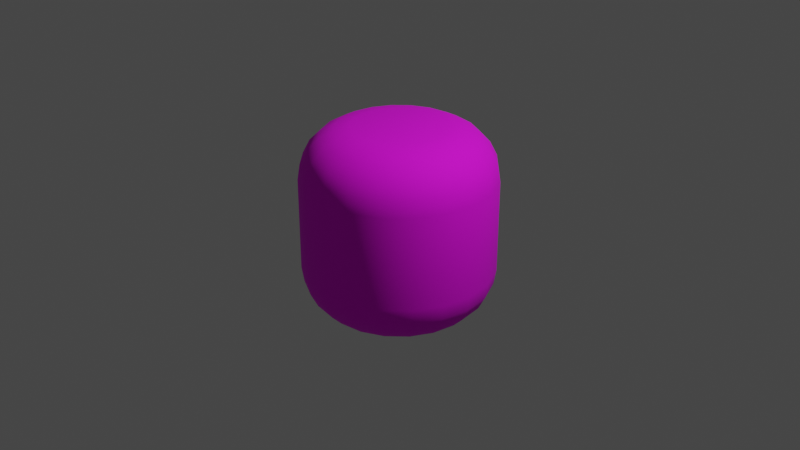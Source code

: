 # Source: bighead.blend  (saved by Blender 3.4.6; exported with 4.5.12 LTS)
import bpy
from mathutils import Matrix  # noqa: F401  (used for matrix-valued properties, if any)

bpy.ops.wm.read_factory_settings(use_empty=True)
scene = bpy.context.scene
scene.name = 'Scene'

# ---- collections
col_collection = bpy.data.collections.new('Collection'); scene.collection.children.link(col_collection)

# ---- images (referenced by path relative to the original .blend; pixels are not part of the script)
import os
ASSET_DIR = os.environ.get("B2B_ASSET_DIR", "")  # directory of the original .blend (textures are referenced by path, not embedded)
HERE = os.path.dirname(os.path.abspath(__file__))  # packed textures are extracted next to this script under _unpacked/

def load_image(name, relpath, width, height, colorspace="sRGB"):
    """Load a texture the original file referenced (path relative to the .blend, or extracted next to this script)."""
    p = next((c for c in (os.path.join(HERE, relpath), os.path.join(ASSET_DIR, relpath)) if relpath and os.path.exists(c)), "")
    if p:
        img = bpy.data.images.load(p, check_existing=True)
        img.name = name
    else:  # same state as the original file: an image datablock whose file is absent (Cycles renders it pink)
        img = bpy.data.images.new(name, width, height)
        img.source = "FILE"
        img.filepath = "//" + (relpath or name)
    img.colorspace_settings.name = colorspace
    return img
img_ooftex_png = load_image('ooftex.png', 'ooftex.png', 1024, 1024, 'sRGB')

# ---- materials (node trees are filled in below, after node groups)
mat_meshpart1mtl = bpy.data.materials.new('Meshpart1Mtl')
mat_meshpart1mtl.surface_render_method = 'BLENDED'
mat_meshpart1mtl.blend_method = 'BLEND'
mat_meshpart1mtl.use_transparent_shadow = False
mat_meshpart1mtl.diffuse_color = (1.0, 1.0, 1.0, 1.0)
mat_meshpart1mtl.roughness = 0.9051

# ---- material node trees
mat_meshpart1mtl.use_nodes = True; mat_meshpart1mtl.node_tree.nodes.clear()
_N = mat_meshpart1mtl.node_tree.nodes; _L = mat_meshpart1mtl.node_tree.links
n0 = _N.new('ShaderNodeBsdfPrincipled'); n0.name = 'Principled BSDF'; n0.location = (0, 300)
n0.distribution = 'GGX'
n0.subsurface_method = 'RANDOM_WALK_SKIN'
n0.inputs[2].default_value = 0.9051
n0.inputs[3].default_value = 1.45
n0.inputs[13].default_value = 0.4
n0.inputs[27].default_value = (0.0, 0.0, 0.0, 1.0)
n0.inputs[28].default_value = 1.0
n1 = _N.new('ShaderNodeOutputMaterial'); n1.name = 'Material Output'; n1.location = (280, 300)
n2 = _N.new('ShaderNodeTexImage'); n2.name = 'Image Texture'; n2.location = (-480, 300)
n2.image = img_ooftex_png
n3 = _N.new('ShaderNodeTexImage'); n3.name = 'Image Texture.001'; n3.location = (-480, 0)
n3.image = img_ooftex_png
_L.new(n2.outputs[0], n0.inputs[0])
_L.new(n3.outputs[1], n0.inputs[4])
_L.new(n0.outputs[0], n1.inputs[0])
n1.is_active_output = True

# ---- world
world_world = bpy.data.worlds.new('World'); scene.world = world_world
world_world.use_nodes = True; world_world.node_tree.nodes.clear()
_N = world_world.node_tree.nodes; _L = world_world.node_tree.links
n0 = _N.new('ShaderNodeOutputWorld'); n0.name = 'World Output'; n0.location = (300, 300)
n1 = _N.new('ShaderNodeBackground'); n1.name = 'Background'; n1.location = (10, 300)
n1.inputs[0].default_value = (0.05088, 0.05088, 0.05088, 1.0)
_L.new(n1.outputs[0], n0.inputs[0])
n0.is_active_output = True
world_world.color = (0.05088, 0.05088, 0.05088)
world_world.use_sun_shadow = False
world_world.sun_shadow_jitter_overblur = 0.0

# ---- cameras
cam_camera = bpy.data.cameras.new('Camera')
cam_camera.clip_end = 100.0
cam_camera.ortho_scale = 7.314

# ---- lights
light_light = bpy.data.lights.new('Light', 'POINT')
light_light.transmission_factor = 0.0
light_light.energy = 1000.0
light_light.shadow_soft_size = 0.1
light_light.shadow_maximum_resolution = 0.006
light_light.use_absolute_resolution = True

# ---- meshes
me_bighead = bpy.data.meshes.new('bighead')
me_bighead.from_pydata([(3.338e-06, 1.008, 0.0), (0.4899, 1.008, 0.0), (0.4659, 1.008, -0.1514), (0.3964, 1.008, -0.288), (0.288, 1.008, -0.3963), (0.1514, 1.008, -0.4659), (3.338e-06, 1.008, -0.4899), (-0.1514, 1.008, -0.4659), (-0.288, 1.008, -0.3963), (-0.3963, 1.008, -0.288), (-0.4659, 1.008, -0.1514), (-0.4899, 1.008, 0.0), (3.338e-06, 1.008, 0.0), (-0.4899, 1.008, 0.0), (-0.4659, 1.008, 0.1514), (-0.3963, 1.008, 0.288), (-0.288, 1.008, 0.3964), (-0.1514, 1.008, 0.4659), (3.338e-06, 1.008, 0.4899), (0.1514, 1.008, 0.4659), (0.288, 1.008, 0.3964), (0.3964, 1.008, 0.288), (0.4659, 1.008, 0.1514), (0.4899, 1.008, 0.0), (0.6181, 0.9823, -0.2008), (0.6499, 0.9823, 0.0), (0.5258, 0.9823, -0.382), (0.382, 0.9823, -0.5258), (0.2008, 0.9823, -0.6181), (3.338e-06, 0.9823, -0.6499), (-0.2008, 0.9823, -0.6181), (-0.382, 0.9823, -0.5258), (-0.5258, 0.9823, -0.382), (-0.6181, 0.9823, -0.2008), (-0.6499, 0.9823, 0.0), (-0.6181, 0.9823, 0.2008), (-0.6499, 0.9823, 0.0), (-0.5258, 0.9823, 0.382), (-0.382, 0.9823, 0.5258), (-0.2008, 0.9823, 0.6181), (3.338e-06, 0.9823, 0.6499), (0.2008, 0.9823, 0.6181), (0.382, 0.9823, 0.5258), (0.5258, 0.9823, 0.382), (0.6181, 0.9823, 0.2008), (0.6499, 0.9823, 0.0), (0.7554, 0.9088, -0.2454), (0.7942, 0.9088, 0.0), (0.6425, 0.9088, -0.4668), (0.4668, 0.9088, -0.6425), (0.2454, 0.9088, -0.7554), (3.338e-06, 0.9088, -0.7942), (-0.2454, 0.9088, -0.7554), (-0.4668, 0.9088, -0.6425), (-0.6425, 0.9088, -0.4668), (-0.7554, 0.9088, -0.2454), (-0.7942, 0.9088, 0.0), (-0.7554, 0.9088, 0.2454), (-0.7942, 0.9088, 0.0), (-0.6425, 0.9088, 0.4668), (-0.4668, 0.9088, 0.6425), (-0.2454, 0.9088, 0.7554), (3.338e-06, 0.9088, 0.7942), (0.2454, 0.9088, 0.7554), (0.4668, 0.9088, 0.6425), (0.6425, 0.9088, 0.4668), (0.7554, 0.9088, 0.2454), (0.7942, 0.9088, 0.0), (0.8643, 0.7942, -0.2808), (0.9088, 0.7942, 0.0), (0.7352, 0.7942, -0.5342), (0.5342, 0.7942, -0.7352), (0.2808, 0.7942, -0.8643), (3.338e-06, 0.7942, -0.9088), (-0.2808, 0.7942, -0.8643), (-0.5342, 0.7942, -0.7352), (-0.7352, 0.7942, -0.5342), (-0.8643, 0.7942, -0.2808), (-0.9088, 0.7942, 0.0), (-0.8643, 0.7942, 0.2808), (-0.9088, 0.7942, 0.0), (-0.7352, 0.7942, 0.5342), (-0.5342, 0.7942, 0.7352), (-0.2808, 0.7942, 0.8643), (3.338e-06, 0.7942, 0.9088), (0.2808, 0.7942, 0.8643), (0.5342, 0.7942, 0.7352), (0.7352, 0.7942, 0.5342), (0.8643, 0.7942, 0.2808), (0.9088, 0.7942, 0.0), (0.9342, 0.6499, -0.3035), (0.9823, 0.6499, 0.0), (0.7947, 0.6499, -0.5774), (0.5774, 0.6499, -0.7947), (0.3036, 0.6499, -0.9342), (3.338e-06, 0.6499, -0.9823), (-0.3035, 0.6499, -0.9342), (-0.5774, 0.6499, -0.7947), (-0.7947, 0.6499, -0.5774), (-0.9342, 0.6499, -0.3035), (-0.9823, 0.6499, 0.0), (-0.9342, 0.6499, 0.3035), (-0.9823, 0.6499, 0.0), (-0.7947, 0.6499, 0.5774), (-0.5774, 0.6499, 0.7947), (-0.3035, 0.6499, 0.9342), (3.338e-06, 0.6499, 0.9823), (0.3036, 0.6499, 0.9342), (0.5774, 0.6499, 0.7947), (0.7947, 0.6499, 0.5774), (0.9342, 0.6499, 0.3035), (0.9823, 0.6499, 0.0), (0.9583, 0.4899, -0.3114), (1.008, 0.4899, 0.0), (0.8152, 0.4899, -0.5923), (0.5923, 0.4899, -0.8152), (0.3114, 0.4899, -0.9583), (3.338e-06, 0.4899, -1.008), (-0.3114, 0.4899, -0.9583), (-0.5923, 0.4899, -0.8152), (-0.8152, 0.4899, -0.5923), (-0.9583, 0.4899, -0.3114), (-1.008, 0.4899, 0.0), (-0.9583, 0.4899, 0.3114), (-1.008, 0.4899, 0.0), (-0.8152, 0.4899, 0.5923), (-0.5923, 0.4899, 0.8152), (-0.3114, 0.4899, 0.9583), (3.338e-06, 0.4899, 1.008), (0.3114, 0.4899, 0.9583), (0.5923, 0.4899, 0.8152), (0.8152, 0.4899, 0.5923), (0.9583, 0.4899, 0.3114), (1.008, 0.4899, 0.0), (0.9583, -0.4899, -0.3114), (1.008, -0.4899, 0.0), (0.8152, -0.4899, -0.5923), (0.5923, -0.4899, -0.8152), (0.3114, -0.4899, -0.9583), (3.338e-06, -0.4899, -1.008), (-0.3114, -0.4899, -0.9583), (-0.5923, -0.4899, -0.8152), (-0.8152, -0.4899, -0.5923), (-0.9583, -0.4899, -0.3114), (-1.008, -0.4899, 0.0), (-0.9583, -0.4899, 0.3114), (-1.008, -0.4899, 0.0), (-0.8152, -0.4899, 0.5923), (-0.5923, -0.4899, 0.8152), (-0.3114, -0.4899, 0.9583), (3.338e-06, -0.4899, 1.008), (0.3114, -0.4899, 0.9583), (0.5923, -0.4899, 0.8152), (0.8152, -0.4899, 0.5923), (0.9583, -0.4899, 0.3114), (1.008, -0.4899, 0.0), (0.9342, -0.6499, -0.3035), (0.9823, -0.6499, 0.0), (0.7947, -0.6499, -0.5774), (0.5774, -0.6499, -0.7947), (0.3036, -0.6499, -0.9342), (3.338e-06, -0.6499, -0.9823), (-0.3035, -0.6499, -0.9342), (-0.5774, -0.6499, -0.7947), (-0.7947, -0.6499, -0.5774), (-0.9342, -0.6499, -0.3035), (-0.9823, -0.6499, 0.0), (-0.9342, -0.6499, 0.3035), (-0.9823, -0.6499, 0.0), (-0.7947, -0.6499, 0.5774), (-0.5774, -0.6499, 0.7947), (-0.3035, -0.6499, 0.9342), (3.338e-06, -0.6499, 0.9823), (0.3036, -0.6499, 0.9342), (0.5774, -0.6499, 0.7947), (0.7947, -0.6499, 0.5774), (0.9342, -0.6499, 0.3035), (0.9823, -0.6499, 0.0), (0.8643, -0.7942, -0.2808), (0.9088, -0.7942, 0.0), (0.7352, -0.7942, -0.5342), (0.5342, -0.7942, -0.7352), (0.2808, -0.7942, -0.8643), (3.338e-06, -0.7942, -0.9088), (-0.2808, -0.7942, -0.8643), (-0.5342, -0.7942, -0.7352), (-0.7352, -0.7942, -0.5342), (-0.8643, -0.7942, -0.2808), (-0.9088, -0.7942, 0.0), (-0.8643, -0.7942, 0.2808), (-0.9088, -0.7942, 0.0), (-0.7352, -0.7942, 0.5342), (-0.5342, -0.7942, 0.7352), (-0.2808, -0.7942, 0.8643), (3.338e-06, -0.7942, 0.9088), (0.2808, -0.7942, 0.8643), (0.5342, -0.7942, 0.7352), (0.7352, -0.7942, 0.5342), (0.8643, -0.7942, 0.2808), (0.9088, -0.7942, 0.0), (0.7554, -0.9088, -0.2454), (0.7942, -0.9088, 0.0), (0.6425, -0.9088, -0.4668), (0.4668, -0.9088, -0.6425), (0.2454, -0.9088, -0.7554), (3.338e-06, -0.9088, -0.7942), (-0.2454, -0.9088, -0.7554), (-0.4668, -0.9088, -0.6425), (-0.6425, -0.9088, -0.4668), (-0.7554, -0.9088, -0.2454), (-0.7942, -0.9088, 0.0), (-0.7554, -0.9088, 0.2454), (-0.7942, -0.9088, 0.0), (-0.6425, -0.9088, 0.4668), (-0.4668, -0.9088, 0.6425), (-0.2454, -0.9088, 0.7554), (3.338e-06, -0.9088, 0.7942), (0.2454, -0.9088, 0.7554), (0.4668, -0.9088, 0.6425), (0.6425, -0.9088, 0.4668), (0.7554, -0.9088, 0.2454), (0.7942, -0.9088, 0.0), (0.6181, -0.9823, -0.2008), (0.6499, -0.9823, 0.0), (0.5258, -0.9823, -0.382), (0.382, -0.9823, -0.5258), (0.2008, -0.9823, -0.6181), (3.338e-06, -0.9823, -0.6499), (-0.2008, -0.9823, -0.6181), (-0.382, -0.9823, -0.5258), (-0.5258, -0.9823, -0.382), (-0.6181, -0.9823, -0.2008), (-0.6499, -0.9823, 0.0), (-0.6181, -0.9823, 0.2008), (-0.6499, -0.9823, 0.0), (-0.5258, -0.9823, 0.382), (-0.382, -0.9823, 0.5258), (-0.2008, -0.9823, 0.6181), (3.338e-06, -0.9823, 0.6499), (0.2008, -0.9823, 0.6181), (0.382, -0.9823, 0.5258), (0.5258, -0.9823, 0.382), (0.6181, -0.9823, 0.2008), (0.6499, -0.9823, 0.0), (0.4659, -1.008, -0.1514), (0.4899, -1.008, 0.0), (0.3964, -1.008, -0.288), (0.288, -1.008, -0.3963), (0.1514, -1.008, -0.4659), (3.338e-06, -1.008, -0.4899), (-0.1514, -1.008, -0.4659), (-0.288, -1.008, -0.3963), (-0.3963, -1.008, -0.288), (-0.4659, -1.008, -0.1514), (-0.4899, -1.008, 0.0), (-0.4659, -1.008, 0.1514), (-0.4899, -1.008, 0.0), (-0.3963, -1.008, 0.288), (-0.288, -1.008, 0.3964), (-0.1514, -1.008, 0.4659), (3.338e-06, -1.008, 0.4899), (0.1514, -1.008, 0.4659), (0.288, -1.008, 0.3964), (0.3964, -1.008, 0.288), (0.4659, -1.008, 0.1514), (0.4899, -1.008, 0.0), (3.338e-06, -1.008, 0.0), (3.338e-06, -1.008, 0.0)], [], [(0, 1, 2), (0, 2, 3), (0, 3, 4), (0, 4, 5), (0, 5, 6), (0, 6, 7), (0, 7, 8), (0, 8, 9), (0, 9, 10), (0, 10, 11), (12, 13, 14), (12, 14, 15), (12, 15, 16), (12, 16, 17), (12, 17, 18), (12, 18, 19), (12, 19, 20), (12, 20, 21), (12, 21, 22), (12, 22, 23), (24, 2, 1), (1, 25, 24), (26, 3, 2), (2, 24, 26), (27, 4, 3), (3, 26, 27), (28, 5, 4), (4, 27, 28), (29, 6, 5), (5, 28, 29), (30, 7, 6), (6, 29, 30), (31, 8, 7), (7, 30, 31), (32, 9, 8), (8, 31, 32), (33, 10, 9), (9, 32, 33), (34, 11, 10), (10, 33, 34), (35, 14, 13), (13, 36, 35), (37, 15, 14), (14, 35, 37), (38, 16, 15), (15, 37, 38), (39, 17, 16), (16, 38, 39), (40, 18, 17), (17, 39, 40), (41, 19, 18), (18, 40, 41), (42, 20, 19), (19, 41, 42), (43, 21, 20), (20, 42, 43), (44, 22, 21), (21, 43, 44), (45, 23, 22), (22, 44, 45), (46, 24, 25), (25, 47, 46), (48, 26, 24), (24, 46, 48), (49, 27, 26), (26, 48, 49), (50, 28, 27), (27, 49, 50), (51, 29, 28), (28, 50, 51), (52, 30, 29), (29, 51, 52), (53, 31, 30), (30, 52, 53), (54, 32, 31), (31, 53, 54), (55, 33, 32), (32, 54, 55), (56, 34, 33), (33, 55, 56), (57, 35, 36), (36, 58, 57), (59, 37, 35), (35, 57, 59), (60, 38, 37), (37, 59, 60), (61, 39, 38), (38, 60, 61), (62, 40, 39), (39, 61, 62), (63, 41, 40), (40, 62, 63), (64, 42, 41), (41, 63, 64), (65, 43, 42), (42, 64, 65), (66, 44, 43), (43, 65, 66), (67, 45, 44), (44, 66, 67), (68, 46, 47), (47, 69, 68), (70, 48, 46), (46, 68, 70), (71, 49, 48), (48, 70, 71), (72, 50, 49), (49, 71, 72), (73, 51, 50), (50, 72, 73), (74, 52, 51), (51, 73, 74), (75, 53, 52), (52, 74, 75), (76, 54, 53), (53, 75, 76), (77, 55, 54), (54, 76, 77), (78, 56, 55), (55, 77, 78), (79, 57, 58), (58, 80, 79), (81, 59, 57), (57, 79, 81), (82, 60, 59), (59, 81, 82), (83, 61, 60), (60, 82, 83), (84, 62, 61), (61, 83, 84), (85, 63, 62), (62, 84, 85), (86, 64, 63), (63, 85, 86), (87, 65, 64), (64, 86, 87), (88, 66, 65), (65, 87, 88), (89, 67, 66), (66, 88, 89), (90, 68, 69), (69, 91, 90), (92, 70, 68), (68, 90, 92), (93, 71, 70), (70, 92, 93), (94, 72, 71), (71, 93, 94), (95, 73, 72), (72, 94, 95), (96, 74, 73), (73, 95, 96), (97, 75, 74), (74, 96, 97), (98, 76, 75), (75, 97, 98), (99, 77, 76), (76, 98, 99), (100, 78, 77), (77, 99, 100), (101, 79, 80), (80, 102, 101), (103, 81, 79), (79, 101, 103), (104, 82, 81), (81, 103, 104), (105, 83, 82), (82, 104, 105), (106, 84, 83), (83, 105, 106), (107, 85, 84), (84, 106, 107), (108, 86, 85), (85, 107, 108), (109, 87, 86), (86, 108, 109), (110, 88, 87), (87, 109, 110), (111, 89, 88), (88, 110, 111), (112, 90, 91), (91, 113, 112), (114, 92, 90), (90, 112, 114), (115, 93, 92), (92, 114, 115), (116, 94, 93), (93, 115, 116), (117, 95, 94), (94, 116, 117), (118, 96, 95), (95, 117, 118), (119, 97, 96), (96, 118, 119), (120, 98, 97), (97, 119, 120), (121, 99, 98), (98, 120, 121), (122, 100, 99), (99, 121, 122), (123, 101, 102), (102, 124, 123), (125, 103, 101), (101, 123, 125), (126, 104, 103), (103, 125, 126), (127, 105, 104), (104, 126, 127), (128, 106, 105), (105, 127, 128), (129, 107, 106), (106, 128, 129), (130, 108, 107), (107, 129, 130), (131, 109, 108), (108, 130, 131), (132, 110, 109), (109, 131, 132), (133, 111, 110), (110, 132, 133), (134, 112, 113), (113, 135, 134), (136, 114, 112), (112, 134, 136), (137, 115, 114), (114, 136, 137), (138, 116, 115), (115, 137, 138), (139, 117, 116), (116, 138, 139), (140, 118, 117), (117, 139, 140), (141, 119, 118), (118, 140, 141), (142, 120, 119), (119, 141, 142), (143, 121, 120), (120, 142, 143), (144, 122, 121), (121, 143, 144), (145, 123, 124), (124, 146, 145), (147, 125, 123), (123, 145, 147), (148, 126, 125), (125, 147, 148), (149, 127, 126), (126, 148, 149), (150, 128, 127), (127, 149, 150), (151, 129, 128), (128, 150, 151), (152, 130, 129), (129, 151, 152), (153, 131, 130), (130, 152, 153), (154, 132, 131), (131, 153, 154), (155, 133, 132), (132, 154, 155), (156, 134, 135), (135, 157, 156), (158, 136, 134), (134, 156, 158), (159, 137, 136), (136, 158, 159), (160, 138, 137), (137, 159, 160), (161, 139, 138), (138, 160, 161), (162, 140, 139), (139, 161, 162), (163, 141, 140), (140, 162, 163), (164, 142, 141), (141, 163, 164), (165, 143, 142), (142, 164, 165), (166, 144, 143), (143, 165, 166), (167, 145, 146), (146, 168, 167), (169, 147, 145), (145, 167, 169), (170, 148, 147), (147, 169, 170), (171, 149, 148), (148, 170, 171), (172, 150, 149), (149, 171, 172), (173, 151, 150), (150, 172, 173), (174, 152, 151), (151, 173, 174), (175, 153, 152), (152, 174, 175), (176, 154, 153), (153, 175, 176), (177, 155, 154), (154, 176, 177), (178, 156, 157), (157, 179, 178), (180, 158, 156), (156, 178, 180), (181, 159, 158), (158, 180, 181), (182, 160, 159), (159, 181, 182), (183, 161, 160), (160, 182, 183), (184, 162, 161), (161, 183, 184), (185, 163, 162), (162, 184, 185), (186, 164, 163), (163, 185, 186), (187, 165, 164), (164, 186, 187), (188, 166, 165), (165, 187, 188), (189, 167, 168), (168, 190, 189), (191, 169, 167), (167, 189, 191), (192, 170, 169), (169, 191, 192), (193, 171, 170), (170, 192, 193), (194, 172, 171), (171, 193, 194), (195, 173, 172), (172, 194, 195), (196, 174, 173), (173, 195, 196), (197, 175, 174), (174, 196, 197), (198, 176, 175), (175, 197, 198), (199, 177, 176), (176, 198, 199), (200, 178, 179), (179, 201, 200), (202, 180, 178), (178, 200, 202), (203, 181, 180), (180, 202, 203), (204, 182, 181), (181, 203, 204), (205, 183, 182), (182, 204, 205), (206, 184, 183), (183, 205, 206), (207, 185, 184), (184, 206, 207), (208, 186, 185), (185, 207, 208), (209, 187, 186), (186, 208, 209), (210, 188, 187), (187, 209, 210), (211, 189, 190), (190, 212, 211), (213, 191, 189), (189, 211, 213), (214, 192, 191), (191, 213, 214), (215, 193, 192), (192, 214, 215), (216, 194, 193), (193, 215, 216), (217, 195, 194), (194, 216, 217), (218, 196, 195), (195, 217, 218), (219, 197, 196), (196, 218, 219), (220, 198, 197), (197, 219, 220), (221, 199, 198), (198, 220, 221), (222, 200, 201), (201, 223, 222), (224, 202, 200), (200, 222, 224), (225, 203, 202), (202, 224, 225), (226, 204, 203), (203, 225, 226), (227, 205, 204), (204, 226, 227), (228, 206, 205), (205, 227, 228), (229, 207, 206), (206, 228, 229), (230, 208, 207), (207, 229, 230), (231, 209, 208), (208, 230, 231), (232, 210, 209), (209, 231, 232), (233, 211, 212), (212, 234, 233), (235, 213, 211), (211, 233, 235), (236, 214, 213), (213, 235, 236), (237, 215, 214), (214, 236, 237), (238, 216, 215), (215, 237, 238), (239, 217, 216), (216, 238, 239), (240, 218, 217), (217, 239, 240), (241, 219, 218), (218, 240, 241), (242, 220, 219), (219, 241, 242), (243, 221, 220), (220, 242, 243), (244, 222, 223), (223, 245, 244), (246, 224, 222), (222, 244, 246), (247, 225, 224), (224, 246, 247), (248, 226, 225), (225, 247, 248), (249, 227, 226), (226, 248, 249), (250, 228, 227), (227, 249, 250), (251, 229, 228), (228, 250, 251), (252, 230, 229), (229, 251, 252), (253, 231, 230), (230, 252, 253), (254, 232, 231), (231, 253, 254), (255, 233, 234), (234, 256, 255), (257, 235, 233), (233, 255, 257), (258, 236, 235), (235, 257, 258), (259, 237, 236), (236, 258, 259), (260, 238, 237), (237, 259, 260), (261, 239, 238), (238, 260, 261), (262, 240, 239), (239, 261, 262), (263, 241, 240), (240, 262, 263), (264, 242, 241), (241, 263, 264), (265, 243, 242), (242, 264, 265), (245, 266, 244), (244, 266, 246), (246, 266, 247), (247, 266, 248), (248, 266, 249), (249, 266, 250), (250, 266, 251), (251, 266, 252), (252, 266, 253), (253, 266, 254), (256, 267, 255), (255, 267, 257), (257, 267, 258), (258, 267, 259), (259, 267, 260), (260, 267, 261), (261, 267, 262), (262, 267, 263), (263, 267, 264), (264, 267, 265)])
_uv = me_bighead.uv_layers.new(name='UVMap')
_uv.uv.foreach_set('vector', [0.6782, 0.2606, 0.5875, 0.2606, 0.5919, 0.2606, 0.6782, 0.2606, 0.5919, 0.2606, 0.6048, 0.2606, 0.6782, 0.2606, 0.6048, 0.2606, 0.6249, 0.2606, 0.6782, 0.2606, 0.6249, 0.2606, 0.6502, 0.2606, 0.6782, 0.2606, 0.6502, 0.2606, 0.6782, 0.2606, 0.6782, 0.2606, 0.6782, 0.2606, 0.7063, 0.2606, 0.6782, 0.2606, 0.7063, 0.2606, 0.7316, 0.2606, 0.6782, 0.2606, 0.7316, 0.2606, 0.7516, 0.2606, 0.6782, 0.2606, 0.7516, 0.2606, 0.7645, 0.2606, 0.6782, 0.2606, 0.7645, 0.2606, 0.769, 0.2606, 0.03782, 0.8654, 0.03782, 0.8143, 0.03782, 0.8168, 0.03782, 0.8654, 0.03782, 0.8168, 0.03782, 0.8241, 0.03782, 0.8654, 0.03782, 0.8241, 0.03782, 0.8354, 0.03782, 0.8654, 0.03782, 0.8354, 0.03782, 0.8496, 0.03782, 0.8654, 0.03782, 0.8496, 0.03782, 0.8654, 0.03782, 0.8654, 0.03782, 0.8654, 0.03782, 0.8812, 0.03782, 0.8654, 0.03782, 0.8812, 0.03782, 0.8954, 0.03782, 0.8654, 0.03782, 0.8954, 0.03782, 0.9067, 0.03782, 0.8654, 0.03782, 0.9067, 0.03782, 0.914, 0.03782, 0.8654, 0.03782, 0.914, 0.03782, 0.9165, 0.5637, 0.2655, 0.5919, 0.2606, 0.5875, 0.2606, 0.5875, 0.2606, 0.5578, 0.2655, 0.5637, 0.2655, 0.5808, 0.2655, 0.6048, 0.2606, 0.5919, 0.2606, 0.5919, 0.2606, 0.5637, 0.2655, 0.5808, 0.2655, 0.6075, 0.2655, 0.6249, 0.2606, 0.6048, 0.2606, 0.6048, 0.2606, 0.5808, 0.2655, 0.6075, 0.2655, 0.641, 0.2655, 0.6502, 0.2606, 0.6249, 0.2606, 0.6249, 0.2606, 0.6075, 0.2655, 0.641, 0.2655, 0.6782, 0.2655, 0.6782, 0.2606, 0.6502, 0.2606, 0.6502, 0.2606, 0.641, 0.2655, 0.6782, 0.2655, 0.7154, 0.2655, 0.7063, 0.2606, 0.6782, 0.2606, 0.6782, 0.2606, 0.6782, 0.2655, 0.7154, 0.2655, 0.749, 0.2655, 0.7316, 0.2606, 0.7063, 0.2606, 0.7063, 0.2606, 0.7154, 0.2655, 0.749, 0.2655, 0.7756, 0.2655, 0.7516, 0.2606, 0.7316, 0.2606, 0.7316, 0.2606, 0.749, 0.2655, 0.7756, 0.2655, 0.7927, 0.2655, 0.7645, 0.2606, 0.7516, 0.2606, 0.7516, 0.2606, 0.7756, 0.2655, 0.7927, 0.2655, 0.7986, 0.2655, 0.769, 0.2606, 0.7645, 0.2606, 0.7645, 0.2606, 0.7927, 0.2655, 0.7986, 0.2655, 0.04138, 0.8009, 0.03782, 0.8168, 0.03782, 0.8143, 0.03782, 0.8143, 0.04138, 0.7976, 0.04138, 0.8009, 0.04138, 0.8106, 0.03782, 0.8241, 0.03782, 0.8168, 0.03782, 0.8168, 0.04138, 0.8009, 0.04138, 0.8106, 0.04138, 0.8256, 0.03782, 0.8354, 0.03782, 0.8241, 0.03782, 0.8241, 0.04138, 0.8106, 0.04138, 0.8256, 0.04138, 0.8445, 0.03782, 0.8496, 0.03782, 0.8354, 0.03782, 0.8354, 0.04138, 0.8256, 0.04138, 0.8445, 0.04138, 0.8654, 0.03782, 0.8654, 0.03782, 0.8496, 0.03782, 0.8496, 0.04138, 0.8445, 0.04138, 0.8654, 0.04138, 0.8863, 0.03782, 0.8812, 0.03782, 0.8654, 0.03782, 0.8654, 0.04138, 0.8654, 0.04138, 0.8863, 0.04138, 0.9052, 0.03782, 0.8954, 0.03782, 0.8812, 0.03782, 0.8812, 0.04138, 0.8863, 0.04138, 0.9052, 0.04138, 0.9202, 0.03782, 0.9067, 0.03782, 0.8954, 0.03782, 0.8954, 0.04138, 0.9052, 0.04138, 0.9202, 0.04138, 0.9299, 0.03782, 0.914, 0.03782, 0.9067, 0.03782, 0.9067, 0.04138, 0.9202, 0.04138, 0.9299, 0.04138, 0.9332, 0.03782, 0.9165, 0.03782, 0.914, 0.03782, 0.914, 0.04138, 0.9299, 0.04138, 0.9332, 0.5383, 0.2796, 0.5637, 0.2655, 0.5578, 0.2655, 0.5578, 0.2655, 0.5311, 0.2796, 0.5383, 0.2796, 0.5592, 0.2796, 0.5808, 0.2655, 0.5637, 0.2655, 0.5637, 0.2655, 0.5383, 0.2796, 0.5592, 0.2796, 0.5917, 0.2796, 0.6075, 0.2655, 0.5808, 0.2655, 0.5808, 0.2655, 0.5592, 0.2796, 0.5917, 0.2796, 0.6328, 0.2796, 0.641, 0.2655, 0.6075, 0.2655, 0.6075, 0.2655, 0.5917, 0.2796, 0.6328, 0.2796, 0.6782, 0.2796, 0.6782, 0.2655, 0.641, 0.2655, 0.641, 0.2655, 0.6328, 0.2796, 0.6782, 0.2796, 0.7237, 0.2796, 0.7154, 0.2655, 0.6782, 0.2655, 0.6782, 0.2655, 0.6782, 0.2796, 0.7237, 0.2796, 0.7647, 0.2796, 0.749, 0.2655, 0.7154, 0.2655, 0.7154, 0.2655, 0.7237, 0.2796, 0.7647, 0.2796, 0.7973, 0.2796, 0.7756, 0.2655, 0.749, 0.2655, 0.749, 0.2655, 0.7647, 0.2796, 0.7973, 0.2796, 0.8182, 0.2796, 0.7927, 0.2655, 0.7756, 0.2655, 0.7756, 0.2655, 0.7973, 0.2796, 0.8182, 0.2796, 0.8254, 0.2796, 0.7986, 0.2655, 0.7927, 0.2655, 0.7927, 0.2655, 0.8182, 0.2796, 0.8254, 0.2796, 0.0517, 0.7866, 0.04138, 0.8009, 0.04138, 0.7976, 0.04138, 0.7976, 0.0517, 0.7826, 0.0517, 0.7866, 0.0517, 0.7984, 0.04138, 0.8106, 0.04138, 0.8009, 0.04138, 0.8009, 0.0517, 0.7866, 0.0517, 0.7984, 0.0517, 0.8167, 0.04138, 0.8256, 0.04138, 0.8106, 0.04138, 0.8106, 0.0517, 0.7984, 0.0517, 0.8167, 0.0517, 0.8398, 0.04138, 0.8445, 0.04138, 0.8256, 0.04138, 0.8256, 0.0517, 0.8167, 0.0517, 0.8398, 0.0517, 0.8654, 0.04138, 0.8654, 0.04138, 0.8445, 0.04138, 0.8445, 0.0517, 0.8398, 0.0517, 0.8654, 0.0517, 0.891, 0.04138, 0.8863, 0.04138, 0.8654, 0.04138, 0.8654, 0.0517, 0.8654, 0.0517, 0.891, 0.0517, 0.9141, 0.04138, 0.9052, 0.04138, 0.8863, 0.04138, 0.8863, 0.0517, 0.891, 0.0517, 0.9141, 0.0517, 0.9324, 0.04138, 0.9202, 0.04138, 0.9052, 0.04138, 0.9052, 0.0517, 0.9141, 0.0517, 0.9324, 0.0517, 0.9442, 0.04138, 0.9299, 0.04138, 0.9202, 0.04138, 0.9202, 0.0517, 0.9324, 0.0517, 0.9442, 0.0517, 0.9482, 0.04138, 0.9332, 0.04138, 0.9299, 0.04138, 0.9299, 0.0517, 0.9442, 0.0517, 0.9482, 0.5181, 0.3015, 0.5383, 0.2796, 0.5311, 0.2796, 0.5311, 0.2796, 0.5099, 0.3015, 0.5181, 0.3015, 0.542, 0.3015, 0.5592, 0.2796, 0.5383, 0.2796, 0.5383, 0.2796, 0.5181, 0.3015, 0.542, 0.3015, 0.5793, 0.3015, 0.5917, 0.2796, 0.5592, 0.2796, 0.5592, 0.2796, 0.542, 0.3015, 0.5793, 0.3015, 0.6262, 0.3015, 0.6328, 0.2796, 0.5917, 0.2796, 0.5917, 0.2796, 0.5793, 0.3015, 0.6262, 0.3015, 0.6782, 0.3015, 0.6782, 0.2796, 0.6328, 0.2796, 0.6328, 0.2796, 0.6262, 0.3015, 0.6782, 0.3015, 0.7302, 0.3015, 0.7237, 0.2796, 0.6782, 0.2796, 0.6782, 0.2796, 0.6782, 0.3015, 0.7302, 0.3015, 0.7772, 0.3015, 0.7647, 0.2796, 0.7237, 0.2796, 0.7237, 0.2796, 0.7302, 0.3015, 0.7772, 0.3015, 0.8144, 0.3015, 0.7973, 0.2796, 0.7647, 0.2796, 0.7647, 0.2796, 0.7772, 0.3015, 0.8144, 0.3015, 0.8383, 0.3015, 0.8182, 0.2796, 0.7973, 0.2796, 0.7973, 0.2796, 0.8144, 0.3015, 0.8383, 0.3015, 0.8466, 0.3015, 0.8254, 0.2796, 0.8182, 0.2796, 0.8182, 0.2796, 0.8383, 0.3015, 0.8466, 0.3015, 0.06777, 0.7753, 0.0517, 0.7866, 0.0517, 0.7826, 0.0517, 0.7826, 0.06777, 0.7706, 0.06777, 0.7753, 0.06777, 0.7887, 0.0517, 0.7984, 0.0517, 0.7866, 0.0517, 0.7866, 0.06777, 0.7753, 0.06777, 0.7887, 0.06777, 0.8097, 0.0517, 0.8167, 0.0517, 0.7984, 0.0517, 0.7984, 0.06777, 0.7887, 0.06777, 0.8097, 0.06777, 0.8361, 0.0517, 0.8398, 0.0517, 0.8167, 0.0517, 0.8167, 0.06777, 0.8097, 0.06777, 0.8361, 0.06777, 0.8654, 0.0517, 0.8654, 0.0517, 0.8398, 0.0517, 0.8398, 0.06777, 0.8361, 0.06777, 0.8654, 0.06777, 0.8947, 0.0517, 0.891, 0.0517, 0.8654, 0.0517, 0.8654, 0.06777, 0.8654, 0.06777, 0.8947, 0.06777, 0.9211, 0.0517, 0.9141, 0.0517, 0.891, 0.0517, 0.891, 0.06777, 0.8947, 0.06777, 0.9211, 0.06777, 0.9421, 0.0517, 0.9324, 0.0517, 0.9141, 0.0517, 0.9141, 0.06777, 0.9211, 0.06777, 0.9421, 0.06777, 0.9555, 0.0517, 0.9442, 0.0517, 0.9324, 0.0517, 0.9324, 0.06777, 0.9421, 0.06777, 0.9555, 0.06777, 0.9602, 0.0517, 0.9482, 0.0517, 0.9442, 0.0517, 0.9442, 0.06777, 0.9555, 0.06777, 0.9602, 0.5051, 0.3292, 0.5181, 0.3015, 0.5099, 0.3015, 0.5099, 0.3015, 0.4962, 0.3292, 0.5051, 0.3292, 0.531, 0.3292, 0.542, 0.3015, 0.5181, 0.3015, 0.5181, 0.3015, 0.5051, 0.3292, 0.531, 0.3292, 0.5713, 0.3292, 0.5793, 0.3015, 0.542, 0.3015, 0.542, 0.3015, 0.531, 0.3292, 0.5713, 0.3292, 0.622, 0.3292, 0.6262, 0.3015, 0.5793, 0.3015, 0.5793, 0.3015, 0.5713, 0.3292, 0.622, 0.3292, 0.6782, 0.3292, 0.6782, 0.3015, 0.6262, 0.3015, 0.6262, 0.3015, 0.622, 0.3292, 0.6782, 0.3292, 0.7345, 0.3292, 0.7302, 0.3015, 0.6782, 0.3015, 0.6782, 0.3015, 0.6782, 0.3292, 0.7345, 0.3292, 0.7852, 0.3292, 0.7772, 0.3015, 0.7302, 0.3015, 0.7302, 0.3015, 0.7345, 0.3292, 0.7852, 0.3292, 0.8254, 0.3292, 0.8144, 0.3015, 0.7772, 0.3015, 0.7772, 0.3015, 0.7852, 0.3292, 0.8254, 0.3292, 0.8513, 0.3292, 0.8383, 0.3015, 0.8144, 0.3015, 0.8144, 0.3015, 0.8254, 0.3292, 0.8513, 0.3292, 0.8602, 0.3292, 0.8466, 0.3015, 0.8383, 0.3015, 0.8383, 0.3015, 0.8513, 0.3292, 0.8602, 0.3292, 0.08802, 0.768, 0.06777, 0.7753, 0.06777, 0.7706, 0.06777, 0.7706, 0.08802, 0.763, 0.08802, 0.768, 0.08802, 0.7825, 0.06777, 0.7887, 0.06777, 0.7753, 0.06777, 0.7753, 0.08802, 0.768, 0.08802, 0.7825, 0.08802, 0.8052, 0.06777, 0.8097, 0.06777, 0.7887, 0.06777, 0.7887, 0.08802, 0.7825, 0.08802, 0.8052, 0.08802, 0.8337, 0.06777, 0.8361, 0.06777, 0.8097, 0.06777, 0.8097, 0.08802, 0.8052, 0.08802, 0.8337, 0.08802, 0.8654, 0.06777, 0.8654, 0.06777, 0.8361, 0.06777, 0.8361, 0.08802, 0.8337, 0.08802, 0.8654, 0.08802, 0.8971, 0.06777, 0.8947, 0.06777, 0.8654, 0.06777, 0.8654, 0.08802, 0.8654, 0.08802, 0.8971, 0.08802, 0.9256, 0.06777, 0.9211, 0.06777, 0.8947, 0.06777, 0.8947, 0.08802, 0.8971, 0.08802, 0.9256, 0.08802, 0.9483, 0.06777, 0.9421, 0.06777, 0.9211, 0.06777, 0.9211, 0.08802, 0.9256, 0.08802, 0.9483, 0.08802, 0.9628, 0.06777, 0.9555, 0.06777, 0.9421, 0.06777, 0.9421, 0.08802, 0.9483, 0.08802, 0.9628, 0.08802, 0.9678, 0.06777, 0.9602, 0.06777, 0.9555, 0.06777, 0.9555, 0.08802, 0.9628, 0.08802, 0.9678, 0.5007, 0.3599, 0.5051, 0.3292, 0.4962, 0.3292, 0.4962, 0.3292, 0.4915, 0.3599, 0.5007, 0.3599, 0.5272, 0.3599, 0.531, 0.3292, 0.5051, 0.3292, 0.5051, 0.3292, 0.5007, 0.3599, 0.5272, 0.3599, 0.5685, 0.3599, 0.5713, 0.3292, 0.531, 0.3292, 0.531, 0.3292, 0.5272, 0.3599, 0.5685, 0.3599, 0.6205, 0.3599, 0.622, 0.3292, 0.5713, 0.3292, 0.5713, 0.3292, 0.5685, 0.3599, 0.6205, 0.3599, 0.6782, 0.3599, 0.6782, 0.3292, 0.622, 0.3292, 0.622, 0.3292, 0.6205, 0.3599, 0.6782, 0.3599, 0.7359, 0.3599, 0.7345, 0.3292, 0.6782, 0.3292, 0.6782, 0.3292, 0.6782, 0.3599, 0.7359, 0.3599, 0.7879, 0.3599, 0.7852, 0.3292, 0.7345, 0.3292, 0.7345, 0.3292, 0.7359, 0.3599, 0.7879, 0.3599, 0.8292, 0.3599, 0.8254, 0.3292, 0.7852, 0.3292, 0.7852, 0.3292, 0.7879, 0.3599, 0.8292, 0.3599, 0.8558, 0.3599, 0.8513, 0.3292, 0.8254, 0.3292, 0.8254, 0.3292, 0.8292, 0.3599, 0.8558, 0.3599, 0.8649, 0.3599, 0.8602, 0.3292, 0.8513, 0.3292, 0.8513, 0.3292, 0.8558, 0.3599, 0.8649, 0.3599, 0.1105, 0.7655, 0.08802, 0.768, 0.08802, 0.763, 0.08802, 0.763, 0.1105, 0.7603, 0.1105, 0.7655, 0.1105, 0.7804, 0.08802, 0.7825, 0.08802, 0.768, 0.08802, 0.768, 0.1105, 0.7655, 0.1105, 0.7804, 0.1105, 0.8036, 0.08802, 0.8052, 0.08802, 0.7825, 0.08802, 0.7825, 0.1105, 0.7804, 0.1105, 0.8036, 0.1105, 0.8329, 0.08802, 0.8337, 0.08802, 0.8052, 0.08802, 0.8052, 0.1105, 0.8036, 0.1105, 0.8329, 0.1105, 0.8654, 0.08802, 0.8654, 0.08802, 0.8337, 0.08802, 0.8337, 0.1105, 0.8329, 0.1105, 0.8654, 0.1105, 0.8979, 0.08802, 0.8971, 0.08802, 0.8654, 0.08802, 0.8654, 0.1105, 0.8654, 0.1105, 0.8979, 0.1105, 0.9272, 0.08802, 0.9256, 0.08802, 0.8971, 0.08802, 0.8971, 0.1105, 0.8979, 0.1105, 0.9272, 0.1105, 0.9504, 0.08802, 0.9483, 0.08802, 0.9256, 0.08802, 0.9256, 0.1105, 0.9272, 0.1105, 0.9504, 0.1105, 0.9653, 0.08802, 0.9628, 0.08802, 0.9483, 0.08802, 0.9483, 0.1105, 0.9504, 0.1105, 0.9653, 0.1105, 0.9705, 0.08802, 0.9678, 0.08802, 0.9628, 0.08802, 0.9628, 0.1105, 0.9653, 0.1105, 0.9705, 0.5007, 0.5478, 0.5007, 0.3599, 0.4915, 0.3599, 0.4915, 0.3599, 0.4915, 0.5478, 0.5007, 0.5478, 0.5272, 0.5478, 0.5272, 0.3599, 0.5007, 0.3599, 0.5007, 0.3599, 0.5007, 0.5478, 0.5272, 0.5478, 0.5685, 0.5478, 0.5685, 0.3599, 0.5272, 0.3599, 0.5272, 0.3599, 0.5272, 0.5478, 0.5685, 0.5478, 0.6205, 0.5478, 0.6205, 0.3599, 0.5685, 0.3599, 0.5685, 0.3599, 0.5685, 0.5478, 0.6205, 0.5478, 0.6782, 0.5478, 0.6782, 0.3599, 0.6205, 0.3599, 0.6205, 0.3599, 0.6205, 0.5478, 0.6782, 0.5478, 0.7359, 0.5478, 0.7359, 0.3599, 0.6782, 0.3599, 0.6782, 0.3599, 0.6782, 0.5478, 0.7359, 0.5478, 0.7879, 0.5478, 0.7879, 0.3599, 0.7359, 0.3599, 0.7359, 0.3599, 0.7359, 0.5478, 0.7879, 0.5478, 0.8292, 0.5478, 0.8292, 0.3599, 0.7879, 0.3599, 0.7879, 0.3599, 0.7879, 0.5478, 0.8292, 0.5478, 0.8558, 0.5478, 0.8558, 0.3599, 0.8292, 0.3599, 0.8292, 0.3599, 0.8292, 0.5478, 0.8558, 0.5478, 0.8649, 0.5478, 0.8649, 0.3599, 0.8558, 0.3599, 0.8558, 0.3599, 0.8558, 0.5478, 0.8649, 0.5478, 0.248, 0.7655, 0.1105, 0.7655, 0.1105, 0.7603, 0.1105, 0.7603, 0.248, 0.7603, 0.248, 0.7655, 0.248, 0.7804, 0.1105, 0.7804, 0.1105, 0.7655, 0.1105, 0.7655, 0.248, 0.7655, 0.248, 0.7804, 0.248, 0.8036, 0.1105, 0.8036, 0.1105, 0.7804, 0.1105, 0.7804, 0.248, 0.7804, 0.248, 0.8036, 0.248, 0.8329, 0.1105, 0.8329, 0.1105, 0.8036, 0.1105, 0.8036, 0.248, 0.8036, 0.248, 0.8329, 0.248, 0.8654, 0.1105, 0.8654, 0.1105, 0.8329, 0.1105, 0.8329, 0.248, 0.8329, 0.248, 0.8654, 0.248, 0.8979, 0.1105, 0.8979, 0.1105, 0.8654, 0.1105, 0.8654, 0.248, 0.8654, 0.248, 0.8979, 0.248, 0.9272, 0.1105, 0.9272, 0.1105, 0.8979, 0.1105, 0.8979, 0.248, 0.8979, 0.248, 0.9272, 0.248, 0.9504, 0.1105, 0.9504, 0.1105, 0.9272, 0.1105, 0.9272, 0.248, 0.9272, 0.248, 0.9504, 0.248, 0.9653, 0.1105, 0.9653, 0.1105, 0.9504, 0.1105, 0.9504, 0.248, 0.9504, 0.248, 0.9653, 0.248, 0.9705, 0.1105, 0.9705, 0.1105, 0.9653, 0.1105, 0.9653, 0.248, 0.9653, 0.248, 0.9705, 0.5051, 0.5785, 0.5007, 0.5478, 0.4915, 0.5478, 0.4915, 0.5478, 0.4962, 0.5785, 0.5051, 0.5785, 0.531, 0.5785, 0.5272, 0.5478, 0.5007, 0.5478, 0.5007, 0.5478, 0.5051, 0.5785, 0.531, 0.5785, 0.5713, 0.5785, 0.5685, 0.5478, 0.5272, 0.5478, 0.5272, 0.5478, 0.531, 0.5785, 0.5713, 0.5785, 0.622, 0.5785, 0.6205, 0.5478, 0.5685, 0.5478, 0.5685, 0.5478, 0.5713, 0.5785, 0.622, 0.5785, 0.6782, 0.5785, 0.6782, 0.5478, 0.6205, 0.5478, 0.6205, 0.5478, 0.622, 0.5785, 0.6782, 0.5785, 0.7345, 0.5785, 0.7359, 0.5478, 0.6782, 0.5478, 0.6782, 0.5478, 0.6782, 0.5785, 0.7345, 0.5785, 0.7852, 0.5785, 0.7879, 0.5478, 0.7359, 0.5478, 0.7359, 0.5478, 0.7345, 0.5785, 0.7852, 0.5785, 0.8254, 0.5785, 0.8292, 0.5478, 0.7879, 0.5478, 0.7879, 0.5478, 0.7852, 0.5785, 0.8254, 0.5785, 0.8513, 0.5785, 0.8558, 0.5478, 0.8292, 0.5478, 0.8292, 0.5478, 0.8254, 0.5785, 0.8513, 0.5785, 0.8602, 0.5785, 0.8649, 0.5478, 0.8558, 0.5478, 0.8558, 0.5478, 0.8513, 0.5785, 0.8602, 0.5785, 0.2704, 0.768, 0.248, 0.7655, 0.248, 0.7603, 0.248, 0.7603, 0.2704, 0.763, 0.2704, 0.768, 0.2704, 0.7825, 0.248, 0.7804, 0.248, 0.7655, 0.248, 0.7655, 0.2704, 0.768, 0.2704, 0.7825, 0.2704, 0.8052, 0.248, 0.8036, 0.248, 0.7804, 0.248, 0.7804, 0.2704, 0.7825, 0.2704, 0.8052, 0.2704, 0.8337, 0.248, 0.8329, 0.248, 0.8036, 0.248, 0.8036, 0.2704, 0.8052, 0.2704, 0.8337, 0.2704, 0.8654, 0.248, 0.8654, 0.248, 0.8329, 0.248, 0.8329, 0.2704, 0.8337, 0.2704, 0.8654, 0.2704, 0.8971, 0.248, 0.8979, 0.248, 0.8654, 0.248, 0.8654, 0.2704, 0.8654, 0.2704, 0.8971, 0.2704, 0.9256, 0.248, 0.9272, 0.248, 0.8979, 0.248, 0.8979, 0.2704, 0.8971, 0.2704, 0.9256, 0.2704, 0.9483, 0.248, 0.9504, 0.248, 0.9272, 0.248, 0.9272, 0.2704, 0.9256, 0.2704, 0.9483, 0.2704, 0.9628, 0.248, 0.9653, 0.248, 0.9504, 0.248, 0.9504, 0.2704, 0.9483, 0.2704, 0.9628, 0.2704, 0.9678, 0.248, 0.9705, 0.248, 0.9653, 0.248, 0.9653, 0.2704, 0.9628, 0.2704, 0.9678, 0.5181, 0.6062, 0.5051, 0.5785, 0.4962, 0.5785, 0.4962, 0.5785, 0.5099, 0.6062, 0.5181, 0.6062, 0.542, 0.6062, 0.531, 0.5785, 0.5051, 0.5785, 0.5051, 0.5785, 0.5181, 0.6062, 0.542, 0.6062, 0.5793, 0.6062, 0.5713, 0.5785, 0.531, 0.5785, 0.531, 0.5785, 0.542, 0.6062, 0.5793, 0.6062, 0.6262, 0.6062, 0.622, 0.5785, 0.5713, 0.5785, 0.5713, 0.5785, 0.5793, 0.6062, 0.6262, 0.6062, 0.6782, 0.6062, 0.6782, 0.5785, 0.622, 0.5785, 0.622, 0.5785, 0.6262, 0.6062, 0.6782, 0.6062, 0.7302, 0.6062, 0.7345, 0.5785, 0.6782, 0.5785, 0.6782, 0.5785, 0.6782, 0.6062, 0.7302, 0.6062, 0.7772, 0.6062, 0.7852, 0.5785, 0.7345, 0.5785, 0.7345, 0.5785, 0.7302, 0.6062, 0.7772, 0.6062, 0.8144, 0.6062, 0.8254, 0.5785, 0.7852, 0.5785, 0.7852, 0.5785, 0.7772, 0.6062, 0.8144, 0.6062, 0.8383, 0.6062, 0.8513, 0.5785, 0.8254, 0.5785, 0.8254, 0.5785, 0.8144, 0.6062, 0.8383, 0.6062, 0.8466, 0.6062, 0.8602, 0.5785, 0.8513, 0.5785, 0.8513, 0.5785, 0.8383, 0.6062, 0.8466, 0.6062, 0.2907, 0.7753, 0.2704, 0.768, 0.2704, 0.763, 0.2704, 0.763, 0.2907, 0.7706, 0.2907, 0.7753, 0.2907, 0.7887, 0.2704, 0.7825, 0.2704, 0.768, 0.2704, 0.768, 0.2907, 0.7753, 0.2907, 0.7887, 0.2907, 0.8097, 0.2704, 0.8052, 0.2704, 0.7825, 0.2704, 0.7825, 0.2907, 0.7887, 0.2907, 0.8097, 0.2907, 0.8361, 0.2704, 0.8337, 0.2704, 0.8052, 0.2704, 0.8052, 0.2907, 0.8097, 0.2907, 0.8361, 0.2907, 0.8654, 0.2704, 0.8654, 0.2704, 0.8337, 0.2704, 0.8337, 0.2907, 0.8361, 0.2907, 0.8654, 0.2907, 0.8947, 0.2704, 0.8971, 0.2704, 0.8654, 0.2704, 0.8654, 0.2907, 0.8654, 0.2907, 0.8947, 0.2907, 0.9211, 0.2704, 0.9256, 0.2704, 0.8971, 0.2704, 0.8971, 0.2907, 0.8947, 0.2907, 0.9211, 0.2907, 0.9421, 0.2704, 0.9483, 0.2704, 0.9256, 0.2704, 0.9256, 0.2907, 0.9211, 0.2907, 0.9421, 0.2907, 0.9555, 0.2704, 0.9628, 0.2704, 0.9483, 0.2704, 0.9483, 0.2907, 0.9421, 0.2907, 0.9555, 0.2907, 0.9602, 0.2704, 0.9678, 0.2704, 0.9628, 0.2704, 0.9628, 0.2907, 0.9555, 0.2907, 0.9602, 0.5383, 0.6281, 0.5181, 0.6062, 0.5099, 0.6062, 0.5099, 0.6062, 0.5311, 0.6281, 0.5383, 0.6281, 0.5592, 0.6281, 0.542, 0.6062, 0.5181, 0.6062, 0.5181, 0.6062, 0.5383, 0.6281, 0.5592, 0.6281, 0.5917, 0.6281, 0.5793, 0.6062, 0.542, 0.6062, 0.542, 0.6062, 0.5592, 0.6281, 0.5917, 0.6281, 0.6328, 0.6281, 0.6262, 0.6062, 0.5793, 0.6062, 0.5793, 0.6062, 0.5917, 0.6281, 0.6328, 0.6281, 0.6782, 0.6281, 0.6782, 0.6062, 0.6262, 0.6062, 0.6262, 0.6062, 0.6328, 0.6281, 0.6782, 0.6281, 0.7237, 0.6281, 0.7302, 0.6062, 0.6782, 0.6062, 0.6782, 0.6062, 0.6782, 0.6281, 0.7237, 0.6281, 0.7647, 0.6281, 0.7772, 0.6062, 0.7302, 0.6062, 0.7302, 0.6062, 0.7237, 0.6281, 0.7647, 0.6281, 0.7973, 0.6281, 0.8144, 0.6062, 0.7772, 0.6062, 0.7772, 0.6062, 0.7647, 0.6281, 0.7973, 0.6281, 0.8182, 0.6281, 0.8383, 0.6062, 0.8144, 0.6062, 0.8144, 0.6062, 0.7973, 0.6281, 0.8182, 0.6281, 0.8254, 0.6281, 0.8466, 0.6062, 0.8383, 0.6062, 0.8383, 0.6062, 0.8182, 0.6281, 0.8254, 0.6281, 0.3068, 0.7866, 0.2907, 0.7753, 0.2907, 0.7706, 0.2907, 0.7706, 0.3068, 0.7826, 0.3068, 0.7866, 0.3068, 0.7984, 0.2907, 0.7887, 0.2907, 0.7753, 0.2907, 0.7753, 0.3068, 0.7866, 0.3068, 0.7984, 0.3068, 0.8167, 0.2907, 0.8097, 0.2907, 0.7887, 0.2907, 0.7887, 0.3068, 0.7984, 0.3068, 0.8167, 0.3068, 0.8398, 0.2907, 0.8361, 0.2907, 0.8097, 0.2907, 0.8097, 0.3068, 0.8167, 0.3068, 0.8398, 0.3068, 0.8654, 0.2907, 0.8654, 0.2907, 0.8361, 0.2907, 0.8361, 0.3068, 0.8398, 0.3068, 0.8654, 0.3068, 0.891, 0.2907, 0.8947, 0.2907, 0.8654, 0.2907, 0.8654, 0.3068, 0.8654, 0.3068, 0.891, 0.3068, 0.9141, 0.2907, 0.9211, 0.2907, 0.8947, 0.2907, 0.8947, 0.3068, 0.891, 0.3068, 0.9141, 0.3068, 0.9324, 0.2907, 0.9421, 0.2907, 0.9211, 0.2907, 0.9211, 0.3068, 0.9141, 0.3068, 0.9324, 0.3068, 0.9442, 0.2907, 0.9555, 0.2907, 0.9421, 0.2907, 0.9421, 0.3068, 0.9324, 0.3068, 0.9442, 0.3068, 0.9482, 0.2907, 0.9602, 0.2907, 0.9555, 0.2907, 0.9555, 0.3068, 0.9442, 0.3068, 0.9482, 0.5637, 0.6422, 0.5383, 0.6281, 0.5311, 0.6281, 0.5311, 0.6281, 0.5578, 0.6422, 0.5637, 0.6422, 0.5808, 0.6422, 0.5592, 0.6281, 0.5383, 0.6281, 0.5383, 0.6281, 0.5637, 0.6422, 0.5808, 0.6422, 0.6075, 0.6422, 0.5917, 0.6281, 0.5592, 0.6281, 0.5592, 0.6281, 0.5808, 0.6422, 0.6075, 0.6422, 0.641, 0.6422, 0.6328, 0.6281, 0.5917, 0.6281, 0.5917, 0.6281, 0.6075, 0.6422, 0.641, 0.6422, 0.6782, 0.6422, 0.6782, 0.6281, 0.6328, 0.6281, 0.6328, 0.6281, 0.641, 0.6422, 0.6782, 0.6422, 0.7154, 0.6422, 0.7237, 0.6281, 0.6782, 0.6281, 0.6782, 0.6281, 0.6782, 0.6422, 0.7154, 0.6422, 0.749, 0.6422, 0.7647, 0.6281, 0.7237, 0.6281, 0.7237, 0.6281, 0.7154, 0.6422, 0.749, 0.6422, 0.7756, 0.6422, 0.7973, 0.6281, 0.7647, 0.6281, 0.7647, 0.6281, 0.749, 0.6422, 0.7756, 0.6422, 0.7927, 0.6422, 0.8182, 0.6281, 0.7973, 0.6281, 0.7973, 0.6281, 0.7756, 0.6422, 0.7927, 0.6422, 0.7986, 0.6422, 0.8254, 0.6281, 0.8182, 0.6281, 0.8182, 0.6281, 0.7927, 0.6422, 0.7986, 0.6422, 0.3171, 0.8009, 0.3068, 0.7866, 0.3068, 0.7826, 0.3068, 0.7826, 0.3171, 0.7976, 0.3171, 0.8009, 0.3171, 0.8106, 0.3068, 0.7984, 0.3068, 0.7866, 0.3068, 0.7866, 0.3171, 0.8009, 0.3171, 0.8106, 0.3171, 0.8256, 0.3068, 0.8167, 0.3068, 0.7984, 0.3068, 0.7984, 0.3171, 0.8106, 0.3171, 0.8256, 0.3171, 0.8445, 0.3068, 0.8398, 0.3068, 0.8167, 0.3068, 0.8167, 0.3171, 0.8256, 0.3171, 0.8445, 0.3171, 0.8654, 0.3068, 0.8654, 0.3068, 0.8398, 0.3068, 0.8398, 0.3171, 0.8445, 0.3171, 0.8654, 0.3171, 0.8863, 0.3068, 0.891, 0.3068, 0.8654, 0.3068, 0.8654, 0.3171, 0.8654, 0.3171, 0.8863, 0.3171, 0.9052, 0.3068, 0.9141, 0.3068, 0.891, 0.3068, 0.891, 0.3171, 0.8863, 0.3171, 0.9052, 0.3171, 0.9202, 0.3068, 0.9324, 0.3068, 0.9141, 0.3068, 0.9141, 0.3171, 0.9052, 0.3171, 0.9202, 0.3171, 0.9299, 0.3068, 0.9442, 0.3068, 0.9324, 0.3068, 0.9324, 0.3171, 0.9202, 0.3171, 0.9299, 0.3171, 0.9332, 0.3068, 0.9482, 0.3068, 0.9442, 0.3068, 0.9442, 0.3171, 0.9299, 0.3171, 0.9332, 0.5919, 0.6471, 0.5637, 0.6422, 0.5578, 0.6422, 0.5578, 0.6422, 0.5875, 0.6471, 0.5919, 0.6471, 0.6048, 0.6471, 0.5808, 0.6422, 0.5637, 0.6422, 0.5637, 0.6422, 0.5919, 0.6471, 0.6048, 0.6471, 0.6249, 0.6471, 0.6075, 0.6422, 0.5808, 0.6422, 0.5808, 0.6422, 0.6048, 0.6471, 0.6249, 0.6471, 0.6502, 0.6471, 0.641, 0.6422, 0.6075, 0.6422, 0.6075, 0.6422, 0.6249, 0.6471, 0.6502, 0.6471, 0.6782, 0.6471, 0.6782, 0.6422, 0.641, 0.6422, 0.641, 0.6422, 0.6502, 0.6471, 0.6782, 0.6471, 0.7063, 0.6471, 0.7154, 0.6422, 0.6782, 0.6422, 0.6782, 0.6422, 0.6782, 0.6471, 0.7063, 0.6471, 0.7316, 0.6471, 0.749, 0.6422, 0.7154, 0.6422, 0.7154, 0.6422, 0.7063, 0.6471, 0.7316, 0.6471, 0.7516, 0.6471, 0.7756, 0.6422, 0.749, 0.6422, 0.749, 0.6422, 0.7316, 0.6471, 0.7516, 0.6471, 0.7645, 0.6471, 0.7927, 0.6422, 0.7756, 0.6422, 0.7756, 0.6422, 0.7516, 0.6471, 0.7645, 0.6471, 0.769, 0.6471, 0.7986, 0.6422, 0.7927, 0.6422, 0.7927, 0.6422, 0.7645, 0.6471, 0.769, 0.6471, 0.3206, 0.8168, 0.3171, 0.8009, 0.3171, 0.7976, 0.3171, 0.7976, 0.3206, 0.8143, 0.3206, 0.8168, 0.3206, 0.8241, 0.3171, 0.8106, 0.3171, 0.8009, 0.3171, 0.8009, 0.3206, 0.8168, 0.3206, 0.8241, 0.3206, 0.8354, 0.3171, 0.8256, 0.3171, 0.8106, 0.3171, 0.8106, 0.3206, 0.8241, 0.3206, 0.8354, 0.3206, 0.8496, 0.3171, 0.8445, 0.3171, 0.8256, 0.3171, 0.8256, 0.3206, 0.8354, 0.3206, 0.8496, 0.3206, 0.8654, 0.3171, 0.8654, 0.3171, 0.8445, 0.3171, 0.8445, 0.3206, 0.8496, 0.3206, 0.8654, 0.3206, 0.8812, 0.3171, 0.8863, 0.3171, 0.8654, 0.3171, 0.8654, 0.3206, 0.8654, 0.3206, 0.8812, 0.3206, 0.8954, 0.3171, 0.9052, 0.3171, 0.8863, 0.3171, 0.8863, 0.3206, 0.8812, 0.3206, 0.8954, 0.3206, 0.9067, 0.3171, 0.9202, 0.3171, 0.9052, 0.3171, 0.9052, 0.3206, 0.8954, 0.3206, 0.9067, 0.3206, 0.914, 0.3171, 0.9299, 0.3171, 0.9202, 0.3171, 0.9202, 0.3206, 0.9067, 0.3206, 0.914, 0.3206, 0.9165, 0.3171, 0.9332, 0.3171, 0.9299, 0.3171, 0.9299, 0.3206, 0.914, 0.3206, 0.9165, 0.5875, 0.6471, 0.6782, 0.6471, 0.5919, 0.6471, 0.5919, 0.6471, 0.6782, 0.6471, 0.6048, 0.6471, 0.6048, 0.6471, 0.6782, 0.6471, 0.6249, 0.6471, 0.6249, 0.6471, 0.6782, 0.6471, 0.6502, 0.6471, 0.6502, 0.6471, 0.6782, 0.6471, 0.6782, 0.6471, 0.6782, 0.6471, 0.6782, 0.6471, 0.7063, 0.6471, 0.7063, 0.6471, 0.6782, 0.6471, 0.7316, 0.6471, 0.7316, 0.6471, 0.6782, 0.6471, 0.7516, 0.6471, 0.7516, 0.6471, 0.6782, 0.6471, 0.7645, 0.6471, 0.7645, 0.6471, 0.6782, 0.6471, 0.769, 0.6471, 0.3206, 0.8143, 0.3206, 0.8654, 0.3206, 0.8168, 0.3206, 0.8168, 0.3206, 0.8654, 0.3206, 0.8241, 0.3206, 0.8241, 0.3206, 0.8654, 0.3206, 0.8354, 0.3206, 0.8354, 0.3206, 0.8654, 0.3206, 0.8496, 0.3206, 0.8496, 0.3206, 0.8654, 0.3206, 0.8654, 0.3206, 0.8654, 0.3206, 0.8654, 0.3206, 0.8812, 0.3206, 0.8812, 0.3206, 0.8654, 0.3206, 0.8954, 0.3206, 0.8954, 0.3206, 0.8654, 0.3206, 0.9067, 0.3206, 0.9067, 0.3206, 0.8654, 0.3206, 0.914, 0.3206, 0.914, 0.3206, 0.8654, 0.3206, 0.9165])
me_bighead.materials.append(mat_meshpart1mtl)
me_bighead.update()
me_bighead.normals_split_custom_set([tuple(v) for v in zip(*[iter([0.0, 1.0, 0.0, 0.09483, 0.9955, -0.007897, 0.08692, 0.9957, -0.03161, 0.0, 1.0, 2.009e-07, 0.08692, 0.9957, -0.03161, 0.07112, 0.9955, -0.06322, 0.0, 1.0, 0.0, 0.07112, 0.9955, -0.06322, 0.05531, 0.9953, -0.07901, 0.0, 1.0, 4.018e-07, 0.05531, 0.9953, -0.07901, 0.0237, 0.9952, -0.09477, 0.0, 1.0, 0.0, 0.02369, 0.9952, -0.09477, -0.00791, 0.9955, -0.09483, 0.0, 1.0, 0.0, -0.007898, 0.9955, -0.09483, -0.03161, 0.9957, -0.08692, 0.0, 1.0, 0.0, -0.0316, 0.9957, -0.08692, -0.06322, 0.9955, -0.07112, 0.0, 1.0, 4.018e-07, -0.06322, 0.9955, -0.07112, -0.07901, 0.9953, -0.05531, 0.0, 1.0, 2.009e-07, -0.07901, 0.9953, -0.05531, -0.09477, 0.9952, -0.0237, 0.0, 1.0, -7.032e-07, -0.09477, 0.9952, -0.02369, -0.09483, 0.9955, 0.00791, 0.0, 1.0, 7.031e-07, -0.09483, 0.9955, 0.007898, -0.08692, 0.9957, 0.03161, 0.0, 1.0, -2.009e-07, -0.08692, 0.9957, 0.03161, -0.07112, 0.9955, 0.06323, 0.0, 1.0, -4.018e-07, -0.07112, 0.9955, 0.06322, -0.0553, 0.9953, 0.07902, 0.0, 1.0, 0.0, -0.05531, 0.9953, 0.07901, -0.02369, 0.9952, 0.09477, 0.0, 1.0, 0.0, -0.02369, 0.9952, 0.09477, 0.007911, 0.9955, 0.09483, 0.0, 1.0, 0.0, 0.007897, 0.9955, 0.09483, 0.03161, 0.9957, 0.08692, 0.0, 1.0, -4.018e-07, 0.03161, 0.9957, 0.08692, 0.06322, 0.9955, 0.07112, 0.0, 1.0, 0.0, 0.06322, 0.9955, 0.07112, 0.07901, 0.9953, 0.05531, 0.0, 1.0, -2.009e-07, 0.07901, 0.9953, 0.05531, 0.09477, 0.9952, 0.02369, 0.0, 1.0, 0.0, 0.09477, 0.9952, 0.02369, 0.09483, 0.9955, -0.007897, 0.2909, 0.9513, -0.1022, 0.0869, 0.9957, -0.03162, 0.09479, 0.9955, -0.007892, 0.09479, 0.9955, -0.007894, 0.3068, 0.9518, -0.007865, 0.2909, 0.9513, -0.1022, 0.2437, 0.9513, -0.1887, 0.07109, 0.9955, -0.06321, 0.08691, 0.9957, -0.0316, 0.08691, 0.9957, -0.0316, 0.2909, 0.9513, -0.1022, 0.2437, 0.9513, -0.1887, 0.1731, 0.9522, -0.2518, 0.05528, 0.9953, -0.07898, 0.0711, 0.9955, -0.06319, 0.07109, 0.9955, -0.06319, 0.2437, 0.9513, -0.1887, 0.1731, 0.9522, -0.2518, 0.08642, 0.9505, -0.2985, 0.02371, 0.9952, -0.0948, 0.05529, 0.9953, -0.07898, 0.05529, 0.9953, -0.07899, 0.1731, 0.9522, -0.2518, 0.08639, 0.9505, -0.2985, -0.007859, 0.9518, -0.3067, -0.0079, 0.9955, -0.09481, 0.0237, 0.9952, -0.09476, 0.02369, 0.9952, -0.09481, 0.08641, 0.9505, -0.2985, -0.007884, 0.9517, -0.3068, -0.1022, 0.9513, -0.2909, -0.03161, 0.9957, -0.08694, -0.007891, 0.9955, -0.09478, -0.007906, 0.9955, -0.09483, -0.007858, 0.9517, -0.3068, -0.1022, 0.9513, -0.2909, -0.1887, 0.9513, -0.2437, -0.0632, 0.9955, -0.0711, -0.0316, 0.9957, -0.08691, -0.03162, 0.9957, -0.08694, -0.1022, 0.9513, -0.2909, -0.1887, 0.9513, -0.2437, -0.2518, 0.9522, -0.1731, -0.07899, 0.9953, -0.05528, -0.06319, 0.9955, -0.07109, -0.0632, 0.9955, -0.0711, -0.1887, 0.9513, -0.2437, -0.2518, 0.9522, -0.1731, -0.2985, 0.9505, -0.0864, -0.09477, 0.9952, -0.02368, -0.07898, 0.9953, -0.05529, -0.07898, 0.9953, -0.0553, -0.2518, 0.9522, -0.1731, -0.2985, 0.9505, -0.0864, -0.3068, 0.9518, 0.00786, -0.09482, 0.9955, 0.007899, -0.09477, 0.9952, -0.0237, -0.09476, 0.9952, -0.02369, -0.2985, 0.9505, -0.08642, -0.3067, 0.9518, 0.007861, -0.2909, 0.9513, 0.1022, -0.08694, 0.9957, 0.03161, -0.09478, 0.9955, 0.007889, -0.09479, 0.9955, 0.007895, -0.3068, 0.9518, 0.007873, -0.2909, 0.9513, 0.1022, -0.2437, 0.9513, 0.1887, -0.07109, 0.9955, 0.0632, -0.08691, 0.9957, 0.0316, -0.08691, 0.9957, 0.0316, -0.2909, 0.9513, 0.1022, -0.2437, 0.9513, 0.1887, -0.1731, 0.9522, 0.2518, -0.05529, 0.9953, 0.07899, -0.0711, 0.9955, 0.0632, -0.07109, 0.9955, 0.06319, -0.2437, 0.9513, 0.1887, -0.1731, 0.9522, 0.2518, -0.08641, 0.9505, 0.2985, -0.02368, 0.9952, 0.09476, -0.05529, 0.9953, 0.07898, -0.0553, 0.9953, 0.07899, -0.1731, 0.9522, 0.2518, -0.08639, 0.9505, 0.2985, 0.00786, 0.9518, 0.3067, 0.007901, 0.9955, 0.09481, -0.0237, 0.9952, 0.09476, -0.02369, 0.9952, 0.09481, -0.08641, 0.9505, 0.2985, 0.007883, 0.9517, 0.3068, 0.1022, 0.9513, 0.2909, 0.03161, 0.9957, 0.08694, 0.007891, 0.9955, 0.09478, 0.007906, 0.9955, 0.09483, 0.007858, 0.9517, 0.3068, 0.1022, 0.9513, 0.2909, 0.1887, 0.9513, 0.2437, 0.0632, 0.9955, 0.07109, 0.0316, 0.9957, 0.08691, 0.03162, 0.9957, 0.08695, 0.1022, 0.9513, 0.2909, 0.1887, 0.9513, 0.2437, 0.2518, 0.9522, 0.1731, 0.07898, 0.9953, 0.05528, 0.06319, 0.9955, 0.0711, 0.06319, 0.9955, 0.07109, 0.1887, 0.9513, 0.2437, 0.2518, 0.9522, 0.1731, 0.2985, 0.9505, 0.0864, 0.09478, 0.9952, 0.02368, 0.07899, 0.9953, 0.05529, 0.07899, 0.9953, 0.05529, 0.2518, 0.9522, 0.1731, 0.2985, 0.9505, 0.08642, 0.3068, 0.9518, -0.007865, 0.09482, 0.9955, -0.007901, 0.09477, 0.9952, 0.0237, 0.09477, 0.9952, 0.02369, 0.2985, 0.9505, 0.08639, 0.3067, 0.9518, -0.007876, 0.5574, 0.8086, -0.1884, 0.2909, 0.9513, -0.1022, 0.3067, 0.9518, -0.007862, 0.3068, 0.9517, -0.007866, 0.5886, 0.8084, -0.007862, 0.5574, 0.8086, -0.1884, 0.4709, 0.8084, -0.3532, 0.2437, 0.9513, -0.1887, 0.2909, 0.9513, -0.1022, 0.2909, 0.9513, -0.1022, 0.5574, 0.8086, -0.1884, 0.4709, 0.8084, -0.3532, 0.338, 0.8098, -0.4796, 0.1731, 0.9522, -0.2518, 0.2437, 0.9513, -0.1887, 0.2437, 0.9513, -0.1887, 0.4709, 0.8084, -0.3532, 0.3381, 0.8098, -0.4796, 0.1732, 0.8109, -0.559, 0.08641, 0.9505, -0.2985, 0.1731, 0.9522, -0.2518, 0.1731, 0.9522, -0.2518, 0.338, 0.8098, -0.4796, 0.1732, 0.8109, -0.559, -0.007855, 0.8084, -0.5886, -0.007865, 0.9517, -0.3068, 0.08641, 0.9505, -0.2985, 0.08642, 0.9505, -0.2985, 0.1732, 0.8109, -0.559, -0.007855, 0.8084, -0.5886, -0.1884, 0.8086, -0.5574, -0.1022, 0.9513, -0.2909, -0.007879, 0.9517, -0.3068, -0.007866, 0.9517, -0.3068, -0.007862, 0.8084, -0.5886, -0.1884, 0.8086, -0.5574, -0.3532, 0.8084, -0.4709, -0.1887, 0.9513, -0.2437, -0.1022, 0.9513, -0.2909, -0.1022, 0.9513, -0.2909, -0.1884, 0.8086, -0.5574, -0.3532, 0.8084, -0.4709, -0.4796, 0.8098, -0.3381, -0.2518, 0.9522, -0.1731, -0.1887, 0.9513, -0.2437, -0.1887, 0.9513, -0.2437, -0.3532, 0.8084, -0.4709, -0.4796, 0.8098, -0.3381, -0.5589, 0.8109, -0.1732, -0.2985, 0.9505, -0.08641, -0.2518, 0.9522, -0.1731, -0.2518, 0.9522, -0.1731, -0.4796, 0.8098, -0.3381, -0.559, 0.8109, -0.1732, -0.5886, 0.8084, 0.007853, -0.3068, 0.9517, 0.007861, -0.2985, 0.9505, -0.0864, -0.2985, 0.9505, -0.0864, -0.559, 0.8109, -0.1732, -0.5886, 0.8084, 0.007851, -0.5574, 0.8086, 0.1884, -0.2909, 0.9513, 0.1022, -0.3068, 0.9518, 0.007844, -0.3068, 0.9518, 0.007876, -0.5886, 0.8084, 0.007841, -0.5574, 0.8086, 0.1884, -0.4709, 0.8084, 0.3532, -0.2437, 0.9513, 0.1887, -0.2909, 0.9513, 0.1022, -0.2909, 0.9513, 0.1022, -0.5574, 0.8086, 0.1884, -0.4709, 0.8084, 0.3532, -0.338, 0.8098, 0.4796, -0.1731, 0.9522, 0.2518, -0.2437, 0.9513, 0.1887, -0.2437, 0.9513, 0.1887, -0.4709, 0.8084, 0.3532, -0.3381, 0.8098, 0.4796, -0.1732, 0.8109, 0.559, -0.08641, 0.9505, 0.2985, -0.1731, 0.9522, 0.2518, -0.1731, 0.9522, 0.2518, -0.3381, 0.8098, 0.4796, -0.1732, 0.8109, 0.559, 0.007852, 0.8084, 0.5886, 0.007859, 0.9518, 0.3068, -0.08642, 0.9505, 0.2985, -0.0864, 0.9505, 0.2985, -0.1732, 0.8109, 0.5589, 0.00785, 0.8084, 0.5886, 0.1884, 0.8086, 0.5574, 0.1022, 0.9513, 0.2909, 0.00788, 0.9517, 0.3068, 0.007859, 0.9518, 0.3068, 0.007862, 0.8084, 0.5886, 0.1884, 0.8086, 0.5574, 0.3532, 0.8084, 0.4709, 0.1887, 0.9513, 0.2437, 0.1022, 0.9513, 0.2909, 0.1022, 0.9513, 0.2909, 0.1884, 0.8086, 0.5574, 0.3532, 0.8084, 0.4709, 0.4796, 0.8098, 0.338, 0.2518, 0.9522, 0.1731, 0.1887, 0.9513, 0.2437, 0.1887, 0.9513, 0.2437, 0.3532, 0.8084, 0.4709, 0.4796, 0.8098, 0.3381, 0.559, 0.8109, 0.1732, 0.2985, 0.9505, 0.08642, 0.2518, 0.9522, 0.1731, 0.2518, 0.9522, 0.1731, 0.4796, 0.8098, 0.3381, 0.559, 0.8109, 0.1732, 0.5886, 0.8084, -0.007859, 0.3067, 0.9518, -0.007866, 0.2985, 0.9505, 0.08641, 0.2985, 0.9505, 0.08639, 0.559, 0.8109, 0.1732, 0.5886, 0.8084, -0.007856, 0.7687, 0.5883, -0.251, 0.5574, 0.8086, -0.1884, 0.5886, 0.8084, -0.007847, 0.5886, 0.8084, -0.007857, 0.8084, 0.5886, -0.007855, 0.7687, 0.5883, -0.251, 0.6514, 0.5886, -0.4787, 0.4709, 0.8084, -0.3532, 0.5574, 0.8086, -0.1884, 0.5574, 0.8086, -0.1884, 0.7687, 0.5883, -0.251, 0.6514, 0.5886, -0.4787, 0.4727, 0.5908, -0.6538, 0.3381, 0.8098, -0.4796, 0.4709, 0.8084, -0.3532, 0.4709, 0.8084, -0.3532, 0.6514, 0.5886, -0.4788, 0.4726, 0.5908, -0.6539, 0.2436, 0.5894, -0.7702, 0.1732, 0.8109, -0.559, 0.3381, 0.8098, -0.4796, 0.3381, 0.8098, -0.4796, 0.4727, 0.5908, -0.6538, 0.2436, 0.5895, -0.7702, -0.007847, 0.5886, -0.8084, -0.007842, 0.8084, -0.5886, 0.1732, 0.8109, -0.559, 0.1732, 0.8109, -0.559, 0.2436, 0.5894, -0.7702, -0.00786, 0.5886, -0.8084, -0.251, 0.5883, -0.7687, -0.1884, 0.8086, -0.5574, -0.007849, 0.8084, -0.5886, -0.007848, 0.8084, -0.5886, -0.007854, 0.5886, -0.8084, -0.251, 0.5883, -0.7687, -0.4788, 0.5886, -0.6514, -0.3532, 0.8084, -0.4709, -0.1884, 0.8086, -0.5574, -0.1884, 0.8086, -0.5574, -0.251, 0.5883, -0.7687, -0.4788, 0.5886, -0.6514, -0.6539, 0.5908, -0.4727, -0.4796, 0.8098, -0.3381, -0.3532, 0.8084, -0.4709, -0.3532, 0.8084, -0.4709, -0.4787, 0.5886, -0.6514, -0.6538, 0.5908, -0.4727, -0.7702, 0.5894, -0.2436, -0.559, 0.8109, -0.1732, -0.4796, 0.8098, -0.3381, -0.4796, 0.8098, -0.3381, -0.6538, 0.5908, -0.4727, -0.7702, 0.5894, -0.2436, -0.8084, 0.5886, 0.007854, -0.5886, 0.8084, 0.007844, -0.559, 0.8109, -0.1732, -0.559, 0.8109, -0.1732, -0.7702, 0.5894, -0.2436, -0.8084, 0.5886, 0.00786, -0.7687, 0.5883, 0.251, -0.5574, 0.8086, 0.1884, -0.5886, 0.8084, 0.007853, -0.5886, 0.8084, 0.007846, -0.8084, 0.5886, 0.007845, -0.7687, 0.5883, 0.251, -0.6514, 0.5886, 0.4787, -0.4709, 0.8084, 0.3532, -0.5574, 0.8086, 0.1884, -0.5574, 0.8086, 0.1884, -0.7687, 0.5883, 0.251, -0.6514, 0.5886, 0.4787, -0.4727, 0.5908, 0.6539, -0.3381, 0.8098, 0.4796, -0.4709, 0.8084, 0.3532, -0.4709, 0.8084, 0.3532, -0.6514, 0.5886, 0.4788, -0.4727, 0.5908, 0.6538, -0.2436, 0.5894, 0.7702, -0.1732, 0.8109, 0.559, -0.338, 0.8098, 0.4796, -0.338, 0.8098, 0.4796, -0.4726, 0.5908, 0.6539, -0.2436, 0.5894, 0.7702, 0.007854, 0.5886, 0.8084, 0.007843, 0.8084, 0.5886, -0.1732, 0.8109, 0.559, -0.1732, 0.8109, 0.559, -0.2436, 0.5894, 0.7702, 0.007859, 0.5886, 0.8084, 0.251, 0.5883, 0.7687, 0.1884, 0.8086, 0.5574, 0.007855, 0.8084, 0.5886, 0.007853, 0.8084, 0.5886, 0.007851, 0.5886, 0.8084, 0.251, 0.5883, 0.7687, 0.4787, 0.5886, 0.6514, 0.3532, 0.8084, 0.4709, 0.1884, 0.8086, 0.5574, 0.1884, 0.8086, 0.5574, 0.251, 0.5883, 0.7687, 0.4787, 0.5886, 0.6514, 0.6539, 0.5908, 0.4726, 0.4796, 0.8098, 0.3381, 0.3532, 0.8084, 0.4709, 0.3532, 0.8084, 0.4709, 0.4787, 0.5886, 0.6514, 0.6539, 0.5908, 0.4727, 0.7702, 0.5894, 0.2436, 0.559, 0.8109, 0.1732, 0.4796, 0.8098, 0.3381, 0.4796, 0.8098, 0.338, 0.6538, 0.5908, 0.4726, 0.7702, 0.5894, 0.2436, 0.8084, 0.5886, -0.007847, 0.5886, 0.8084, -0.007842, 0.5589, 0.8109, 0.1732, 0.559, 0.8109, 0.1732, 0.7702, 0.5894, 0.2436, 0.8084, 0.5886, -0.00784, 0.9038, 0.3065, -0.2987, 0.7687, 0.5883, -0.251, 0.8084, 0.5886, -0.00782, 0.8084, 0.5886, -0.007857, 0.9518, 0.3068, 7.671e-06, 0.9038, 0.3065, -0.2987, 0.7708, 0.3067, -0.5584, 0.6514, 0.5886, -0.4787, 0.7687, 0.5883, -0.251, 0.7687, 0.5883, -0.251, 0.9038, 0.3065, -0.2987, 0.7708, 0.3067, -0.5584, 0.5584, 0.3067, -0.7708, 0.4727, 0.5908, -0.6538, 0.6514, 0.5886, -0.4788, 0.6514, 0.5886, -0.4787, 0.7708, 0.3068, -0.5584, 0.5584, 0.3068, -0.7708, 0.2915, 0.3072, -0.9059, 0.2436, 0.5894, -0.7702, 0.4727, 0.5908, -0.6538, 0.4727, 0.5908, -0.6538, 0.5584, 0.3067, -0.7708, 0.2914, 0.3072, -0.9059, -2.354e-06, 0.3068, -0.9518, -0.007837, 0.5886, -0.8084, 0.2437, 0.5894, -0.7702, 0.2436, 0.5894, -0.7702, 0.2914, 0.3072, -0.9059, -5.197e-06, 0.3068, -0.9518, -0.2987, 0.3065, -0.9038, -0.251, 0.5883, -0.7687, -0.007841, 0.5886, -0.8084, -0.007852, 0.5886, -0.8084, 1.196e-05, 0.3068, -0.9518, -0.2986, 0.3065, -0.9038, -0.5584, 0.3067, -0.7708, -0.4787, 0.5886, -0.6514, -0.251, 0.5883, -0.7687, -0.251, 0.5883, -0.7687, -0.2987, 0.3065, -0.9038, -0.5584, 0.3067, -0.7708, -0.7708, 0.3067, -0.5584, -0.6538, 0.5908, -0.4727, -0.4788, 0.5886, -0.6514, -0.4787, 0.5886, -0.6514, -0.5584, 0.3067, -0.7708, -0.7708, 0.3067, -0.5584, -0.9059, 0.3072, -0.2915, -0.7702, 0.5894, -0.2436, -0.6539, 0.5908, -0.4726, -0.6538, 0.5908, -0.4727, -0.7708, 0.3067, -0.5584, -0.9059, 0.3072, -0.2915, -0.9518, 0.3068, 2.891e-06, -0.8084, 0.5886, 0.007837, -0.7702, 0.5894, -0.2437, -0.7702, 0.5895, -0.2436, -0.9059, 0.3072, -0.2914, -0.9518, 0.3068, 6.706e-08, -0.9038, 0.3065, 0.2987, -0.7687, 0.5883, 0.251, -0.8084, 0.5886, 0.007841, -0.8084, 0.5886, 0.007851, -0.9518, 0.3068, -1.214e-05, -0.9038, 0.3065, 0.2986, -0.7708, 0.3067, 0.5584, -0.6514, 0.5886, 0.4787, -0.7687, 0.5883, 0.251, -0.7687, 0.5883, 0.251, -0.9038, 0.3065, 0.2986, -0.7708, 0.3068, 0.5584, -0.5584, 0.3067, 0.7708, -0.4727, 0.5908, 0.6539, -0.6514, 0.5886, 0.4787, -0.6514, 0.5886, 0.4788, -0.7708, 0.3067, 0.5584, -0.5584, 0.3067, 0.7708, -0.2914, 0.3072, 0.9059, -0.2436, 0.5894, 0.7702, -0.4727, 0.5908, 0.6538, -0.4727, 0.5908, 0.6538, -0.5584, 0.3067, 0.7708, -0.2915, 0.3072, 0.9059, 1.58e-06, 0.3068, 0.9518, 0.007836, 0.5886, 0.8084, -0.2437, 0.5894, 0.7702, -0.2436, 0.5894, 0.7702, -0.2914, 0.3072, 0.9059, 4.757e-06, 0.3068, 0.9518, 0.2986, 0.3065, 0.9038, 0.251, 0.5883, 0.7687, 0.007846, 0.5886, 0.8084, 0.007851, 0.5886, 0.8084, -1.222e-05, 0.3068, 0.9518, 0.2986, 0.3065, 0.9038, 0.5584, 0.3067, 0.7708, 0.4787, 0.5886, 0.6514, 0.251, 0.5883, 0.7687, 0.251, 0.5883, 0.7687, 0.2987, 0.3065, 0.9038, 0.5584, 0.3067, 0.7708, 0.7708, 0.3067, 0.5584, 0.6538, 0.5908, 0.4727, 0.4788, 0.5886, 0.6514, 0.4787, 0.5886, 0.6514, 0.5584, 0.3067, 0.7708, 0.7708, 0.3067, 0.5584, 0.9059, 0.3072, 0.2915, 0.7702, 0.5894, 0.2436, 0.6539, 0.5908, 0.4727, 0.6538, 0.5908, 0.4727, 0.7708, 0.3067, 0.5584, 0.9059, 0.3072, 0.2915, 0.9518, 0.3068, 1.855e-05, 0.8084, 0.5886, -0.00787, 0.7702, 0.5894, 0.2436, 0.7702, 0.5895, 0.2436, 0.9059, 0.3072, 0.2915, 0.9518, 0.3068, 3.465e-07, 0.9481, 0.079, -0.3081, 0.9038, 0.3065, -0.2987, 0.9518, 0.3068, 8.292e-06, 0.9518, 0.3068, -6.929e-06, 0.9969, 0.07849, -3.869e-06, 0.9481, 0.079, -0.3081, 0.8069, 0.0791, -0.5854, 0.7708, 0.3067, -0.5584, 0.9038, 0.3065, -0.2986, 0.9038, 0.3065, -0.2987, 0.9481, 0.07902, -0.3081, 0.8069, 0.07911, -0.5854, 0.5854, 0.07911, -0.8069, 0.5584, 0.3067, -0.7708, 0.7708, 0.3067, -0.5584, 0.7708, 0.3067, -0.5584, 0.8069, 0.07912, -0.5854, 0.5854, 0.07909, -0.8069, 0.3081, 0.07902, -0.9481, 0.2915, 0.3072, -0.9059, 0.5584, 0.3067, -0.7708, 0.5584, 0.3067, -0.7708, 0.5854, 0.07911, -0.8069, 0.3081, 0.07898, -0.9481, -6.422e-06, 0.0785, -0.9969, -1.56e-05, 0.3068, -0.9518, 0.2915, 0.3072, -0.9059, 0.2915, 0.3072, -0.9059, 0.3081, 0.079, -0.9481, 2.12e-06, 0.07848, -0.9969, -0.3081, 0.079, -0.9481, -0.2987, 0.3065, -0.9038, 1.378e-05, 0.3068, -0.9518, -9.537e-07, 0.3068, -0.9518, 1.259e-06, 0.07849, -0.9969, -0.3081, 0.079, -0.9481, -0.5854, 0.07911, -0.8069, -0.5584, 0.3068, -0.7708, -0.2987, 0.3065, -0.9038, -0.2987, 0.3065, -0.9038, -0.3081, 0.07899, -0.9481, -0.5854, 0.0791, -0.8069, -0.8069, 0.07911, -0.5854, -0.7708, 0.3067, -0.5584, -0.5584, 0.3067, -0.7708, -0.5584, 0.3067, -0.7708, -0.5854, 0.07912, -0.8069, -0.8069, 0.07911, -0.5854, -0.9481, 0.07899, -0.3081, -0.9059, 0.3072, -0.2915, -0.7708, 0.3067, -0.5584, -0.7708, 0.3067, -0.5584, -0.8069, 0.0791, -0.5854, -0.9481, 0.07901, -0.3081, -0.9969, 0.07851, -1.787e-05, -0.9518, 0.3068, -4.116e-07, -0.9059, 0.3072, -0.2915, -0.9059, 0.3072, -0.2915, -0.9481, 0.079, -0.3081, -0.9969, 0.0785, -1.798e-05, -0.9481, 0.079, 0.3081, -0.9038, 0.3065, 0.2987, -0.9518, 0.3068, -1.378e-05, -0.9518, 0.3068, 1.928e-05, -0.9969, 0.07849, -1.197e-05, -0.9481, 0.079, 0.3081, -0.8069, 0.07911, 0.5854, -0.7708, 0.3067, 0.5584, -0.9038, 0.3065, 0.2986, -0.9038, 0.3065, 0.2987, -0.9481, 0.07899, 0.3081, -0.8069, 0.0791, 0.5854, -0.5854, 0.0791, 0.8069, -0.5584, 0.3067, 0.7708, -0.7708, 0.3067, 0.5584, -0.7708, 0.3067, 0.5584, -0.8069, 0.0791, 0.5854, -0.5854, 0.07911, 0.8069, -0.3081, 0.07902, 0.9481, -0.2915, 0.3072, 0.9059, -0.5584, 0.3068, 0.7708, -0.5584, 0.3067, 0.7708, -0.5854, 0.07912, 0.8069, -0.3081, 0.079, 0.9481, 7.346e-06, 0.0785, 0.9969, -5.29e-06, 0.3068, 0.9518, -0.2915, 0.3072, 0.9059, -0.2915, 0.3072, 0.9059, -0.3081, 0.079, 0.9481, -2.765e-06, 0.07848, 0.9969, 0.3081, 0.079, 0.9481, 0.2987, 0.3065, 0.9038, -1.352e-05, 0.3068, 0.9518, 9.537e-07, 0.3068, 0.9518, -1.259e-06, 0.07849, 0.9969, 0.3081, 0.079, 0.9481, 0.5854, 0.07912, 0.8069, 0.5584, 0.3067, 0.7708, 0.2987, 0.3065, 0.9038, 0.2987, 0.3065, 0.9038, 0.3081, 0.079, 0.9481, 0.5854, 0.07911, 0.8069, 0.8069, 0.0791, 0.5854, 0.7708, 0.3067, 0.5584, 0.5584, 0.3068, 0.7708, 0.5584, 0.3068, 0.7708, 0.5854, 0.07909, 0.8069, 0.8069, 0.07911, 0.5854, 0.9481, 0.07902, 0.3081, 0.9059, 0.3072, 0.2915, 0.7708, 0.3068, 0.5584, 0.7708, 0.3067, 0.5584, 0.8069, 0.0791, 0.5854, 0.9481, 0.079, 0.3081, 0.9969, 0.0785, -6.72e-06, 0.9518, 0.3068, -1.591e-05, 0.9059, 0.3072, 0.2915, 0.9059, 0.3072, 0.2915, 0.9481, 0.07902, 0.3081, 0.9969, 0.07851, -1.126e-05, 0.9481, -0.07902, -0.3081, 0.9481, 0.07901, -0.3081, 0.9969, 0.07849, 1.341e-07, 0.9969, 0.07849, 1.49e-08, 0.9969, -0.07851, -5.931e-06, 0.9481, -0.079, -0.3081, 0.8069, -0.07912, -0.5854, 0.8069, 0.07909, -0.5854, 0.9481, 0.07901, -0.3081, 0.9481, 0.07901, -0.3081, 0.9481, -0.07902, -0.3081, 0.8069, -0.07911, -0.5854, 0.5854, -0.0791, -0.8069, 0.5854, 0.07911, -0.8069, 0.8069, 0.07911, -0.5854, 0.8069, 0.0791, -0.5854, 0.8069, -0.0791, -0.5854, 0.5854, -0.0791, -0.8069, 0.3081, -0.07901, -0.9481, 0.3081, 0.079, -0.9481, 0.5854, 0.07911, -0.8069, 0.5854, 0.07909, -0.8069, 0.5854, -0.0791, -0.8069, 0.3081, -0.07901, -0.9481, -5.26e-06, -0.07849, -0.9969, 8.941e-07, 0.07851, -0.9969, 0.3081, 0.079, -0.9481, 0.3081, 0.07902, -0.9481, 0.3081, -0.07901, -0.9481, -5.089e-06, -0.07849, -0.9969, -0.3081, -0.07902, -0.9481, -0.3081, 0.07901, -0.9481, 5.119e-06, 0.07849, -0.9969, 5.245e-06, 0.07849, -0.9969, -9.09e-07, -0.07851, -0.9969, -0.3081, -0.079, -0.9481, -0.5854, -0.07909, -0.8069, -0.5854, 0.0791, -0.8069, -0.3081, 0.07901, -0.9481, -0.3081, 0.07901, -0.9481, -0.3081, -0.079, -0.9481, -0.5854, -0.07911, -0.8069, -0.8069, -0.0791, -0.5854, -0.8069, 0.07909, -0.5854, -0.5854, 0.07909, -0.8069, -0.5854, 0.0791, -0.8069, -0.5854, -0.07909, -0.8069, -0.8069, -0.07909, -0.5854, -0.9481, -0.07901, -0.3081, -0.9481, 0.079, -0.3081, -0.8069, 0.07911, -0.5854, -0.8069, 0.07909, -0.5854, -0.8069, -0.0791, -0.5854, -0.9481, -0.07901, -0.3081, -0.9969, -0.0785, -2.439e-05, -0.9969, 0.07848, -1.614e-05, -0.9481, 0.079, -0.3081, -0.9481, 0.07899, -0.3081, -0.9481, -0.07899, -0.3081, -0.9969, -0.0785, -2.202e-05, -0.9481, -0.07899, 0.3081, -0.9481, 0.07899, 0.3081, -0.9969, 0.0785, 1.669e-05, -0.9969, 0.0785, 1.916e-05, -0.9969, -0.07848, 1.116e-05, -0.9481, -0.079, 0.3081, -0.8069, -0.07909, 0.5854, -0.8069, 0.0791, 0.5854, -0.9481, 0.07901, 0.3081, -0.9481, 0.07901, 0.3081, -0.9481, -0.079, 0.3081, -0.8069, -0.07911, 0.5854, -0.5854, -0.0791, 0.8069, -0.5854, 0.07909, 0.8069, -0.8069, 0.07909, 0.5854, -0.8069, 0.0791, 0.5854, -0.8069, -0.07909, 0.5854, -0.5854, -0.07909, 0.8069, -0.3081, -0.07901, 0.9481, -0.3081, 0.079, 0.9481, -0.5854, 0.07911, 0.8069, -0.5854, 0.07909, 0.8069, -0.5854, -0.0791, 0.8069, -0.3081, -0.07901, 0.9481, 4.858e-06, -0.07849, 0.9969, -1.296e-06, 0.07851, 0.9969, -0.3081, 0.079, 0.9481, -0.3081, 0.07902, 0.9481, -0.3081, -0.07901, 0.9481, 5.513e-06, -0.07849, 0.9969, 0.3081, -0.07902, 0.9481, 0.3081, 0.07901, 0.9481, -5.528e-06, 0.07849, 0.9969, -4.828e-06, 0.07849, 0.9969, 1.326e-06, -0.07851, 0.9969, 0.3081, -0.079, 0.9481, 0.5854, -0.07909, 0.8069, 0.5854, 0.0791, 0.8069, 0.3081, 0.07901, 0.9481, 0.3081, 0.07901, 0.9481, 0.3081, -0.079, 0.9481, 0.5854, -0.07911, 0.8069, 0.8069, -0.0791, 0.5854, 0.8069, 0.07909, 0.5854, 0.5854, 0.07909, 0.8069, 0.5854, 0.0791, 0.8069, 0.5854, -0.07909, 0.8069, 0.8069, -0.07912, 0.5854, 0.9481, -0.07901, 0.3081, 0.9481, 0.07902, 0.3081, 0.8069, 0.07911, 0.5854, 0.8069, 0.07911, 0.5854, 0.8069, -0.07912, 0.5854, 0.9481, -0.07901, 0.3081, 0.9969, -0.07849, -5.171e-06, 0.9969, 0.07851, 9.686e-07, 0.9481, 0.079, 0.3081, 0.9481, 0.07902, 0.3081, 0.9481, -0.07901, 0.3081, 0.9969, -0.07849, -5.454e-06, 0.9059, -0.3072, -0.2915, 0.9481, -0.079, -0.3081, 0.9969, -0.07851, 6.048e-06, 0.9969, -0.0785, 1.46e-06, 0.9518, -0.3068, 1.111e-05, 0.9059, -0.3072, -0.2915, 0.7708, -0.3068, -0.5584, 0.8069, -0.07912, -0.5854, 0.9481, -0.079, -0.3081, 0.9481, -0.07902, -0.3081, 0.9059, -0.3072, -0.2915, 0.7708, -0.3068, -0.5584, 0.5584, -0.3068, -0.7708, 0.5854, -0.0791, -0.8069, 0.8069, -0.07911, -0.5854, 0.8069, -0.07909, -0.5854, 0.7708, -0.3067, -0.5584, 0.5584, -0.3068, -0.7708, 0.2987, -0.3065, -0.9038, 0.3081, -0.079, -0.9481, 0.5854, -0.07911, -0.8069, 0.5854, -0.07912, -0.8069, 0.5584, -0.3067, -0.7708, 0.2987, -0.3065, -0.9038, 8.643e-07, -0.3068, -0.9518, -1.35e-06, -0.07849, -0.9969, 0.3081, -0.079, -0.9481, 0.3081, -0.079, -0.9481, 0.2987, -0.3065, -0.9038, -1.342e-05, -0.3068, -0.9518, -0.2915, -0.3072, -0.9059, -0.3081, -0.079, -0.9481, -2.033e-06, -0.07848, -0.9969, 6.661e-06, -0.0785, -0.9969, 1.58e-05, -0.3068, -0.9518, -0.2915, -0.3072, -0.9059, -0.5584, -0.3067, -0.7708, -0.5854, -0.07912, -0.8069, -0.3081, -0.079, -0.9481, -0.3081, -0.07902, -0.9481, -0.2915, -0.3072, -0.9059, -0.5584, -0.3067, -0.7708, -0.7708, -0.3067, -0.5584, -0.8069, -0.0791, -0.5854, -0.5854, -0.0791, -0.8069, -0.5854, -0.0791, -0.8069, -0.5584, -0.3067, -0.7708, -0.7708, -0.3067, -0.5584, -0.9038, -0.3065, -0.2987, -0.9481, -0.07899, -0.3081, -0.8069, -0.0791, -0.5854, -0.8069, -0.07911, -0.5854, -0.7708, -0.3067, -0.5584, -0.9038, -0.3065, -0.2986, -0.9518, -0.3068, -2.502e-05, -0.9969, -0.07849, 7.169e-06, -0.9481, -0.079, -0.3081, -0.9481, -0.079, -0.3081, -0.9038, -0.3065, -0.2987, -0.9518, -0.3068, 8.292e-06, -0.9059, -0.3072, 0.2915, -0.9481, -0.079, 0.3081, -0.9969, -0.0785, 1.244e-05, -0.9969, -0.07851, 1.267e-05, -0.9518, -0.3068, -4.031e-06, -0.9059, -0.3072, 0.2915, -0.7708, -0.3067, 0.5584, -0.8069, -0.0791, 0.5854, -0.9481, -0.07898, 0.3081, -0.9481, -0.079, 0.3081, -0.9059, -0.3072, 0.2915, -0.7708, -0.3067, 0.5584, -0.5584, -0.3067, 0.7708, -0.5854, -0.07912, 0.8069, -0.8069, -0.07911, 0.5854, -0.8069, -0.07912, 0.5854, -0.7708, -0.3067, 0.5584, -0.5584, -0.3067, 0.7708, -0.2987, -0.3065, 0.9038, -0.3081, -0.07899, 0.9481, -0.5854, -0.0791, 0.8069, -0.5854, -0.07911, 0.8069, -0.5584, -0.3068, 0.7708, -0.2987, -0.3065, 0.9038, -8.643e-07, -0.3068, 0.9518, 1.35e-06, -0.07849, 0.9969, -0.3081, -0.079, 0.9481, -0.3081, -0.079, 0.9481, -0.2987, -0.3065, 0.9038, 1.37e-05, -0.3068, 0.9518, 0.2915, -0.3072, 0.9059, 0.3081, -0.07902, 0.9481, 2.748e-06, -0.07848, 0.9969, -7.078e-06, -0.0785, 0.9969, -1.623e-05, -0.3068, 0.9518, 0.2915, -0.3072, 0.9059, 0.5584, -0.3067, 0.7708, 0.5854, -0.07911, 0.8069, 0.3081, -0.079, 0.9481, 0.3081, -0.07899, 0.9481, 0.2915, -0.3072, 0.9059, 0.5584, -0.3067, 0.7708, 0.7708, -0.3067, 0.5584, 0.8069, -0.0791, 0.5854, 0.5854, -0.07911, 0.8069, 0.5854, -0.07909, 0.8069, 0.5584, -0.3068, 0.7708, 0.7708, -0.3068, 0.5584, 0.9038, -0.3065, 0.2986, 0.9481, -0.07902, 0.3081, 0.8069, -0.07911, 0.5854, 0.8069, -0.07909, 0.5854, 0.7708, -0.3067, 0.5584, 0.9038, -0.3065, 0.2986, 0.9518, -0.3068, 1.058e-06, 0.9969, -0.07849, -1.093e-06, 0.9481, -0.079, 0.3081, 0.9481, -0.079, 0.3081, 0.9038, -0.3065, 0.2987, 0.9518, -0.3068, -1.378e-05, 0.7702, -0.5895, -0.2436, 0.9059, -0.3072, -0.2915, 0.9518, -0.3068, 2.169e-05, 0.9518, -0.3068, 5.662e-07, 0.8084, -0.5886, 0.007865, 0.7702, -0.5894, -0.2436, 0.6538, -0.5908, -0.4727, 0.7708, -0.3067, -0.5584, 0.9059, -0.3072, -0.2915, 0.9059, -0.3072, -0.2915, 0.7702, -0.5894, -0.2436, 0.6539, -0.5908, -0.4727, 0.4787, -0.5886, -0.6514, 0.5584, -0.3067, -0.7708, 0.7708, -0.3067, -0.5584, 0.7708, -0.3067, -0.5584, 0.6538, -0.5908, -0.4727, 0.4788, -0.5886, -0.6514, 0.251, -0.5883, -0.7687, 0.2987, -0.3065, -0.9038, 0.5584, -0.3067, -0.7708, 0.5584, -0.3067, -0.7708, 0.4787, -0.5886, -0.6514, 0.251, -0.5883, -0.7687, 0.007852, -0.5886, -0.8084, -1.22e-05, -0.3068, -0.9518, 0.2986, -0.3065, -0.9038, 0.2986, -0.3065, -0.9038, 0.251, -0.5883, -0.7687, 0.007845, -0.5886, -0.8084, -0.2436, -0.5895, -0.7702, -0.2915, -0.3072, -0.9059, 5.748e-06, -0.3068, -0.9518, 8.702e-06, -0.3068, -0.9518, 0.007842, -0.5886, -0.8084, -0.2437, -0.5894, -0.7702, -0.4727, -0.5908, -0.6538, -0.5584, -0.3067, -0.7708, -0.2915, -0.3072, -0.9059, -0.2915, -0.3072, -0.9059, -0.2436, -0.5894, -0.7702, -0.4727, -0.5908, -0.6539, -0.6514, -0.5886, -0.4788, -0.7708, -0.3067, -0.5584, -0.5584, -0.3067, -0.7708, -0.5584, -0.3067, -0.7708, -0.4727, -0.5908, -0.6539, -0.6514, -0.5886, -0.4787, -0.7687, -0.5883, -0.251, -0.9038, -0.3065, -0.2986, -0.7708, -0.3067, -0.5584, -0.7708, -0.3067, -0.5584, -0.6514, -0.5886, -0.4787, -0.7687, -0.5883, -0.251, -0.8084, -0.5886, -0.007832, -0.9518, -0.3068, 7.679e-06, -0.9038, -0.3065, -0.2987, -0.9038, -0.3065, -0.2987, -0.7687, -0.5883, -0.251, -0.8084, -0.5886, -0.007846, -0.7702, -0.5895, 0.2436, -0.9059, -0.3072, 0.2915, -0.9518, -0.3068, -5.394e-06, -0.9518, -0.3068, -8.911e-06, -0.8084, -0.5886, -0.007842, -0.7702, -0.5894, 0.2437, -0.6538, -0.5908, 0.4727, -0.7708, -0.3067, 0.5584, -0.9059, -0.3072, 0.2915, -0.9059, -0.3072, 0.2915, -0.7702, -0.5894, 0.2436, -0.6539, -0.5908, 0.4726, -0.4787, -0.5886, 0.6514, -0.5584, -0.3067, 0.7708, -0.7708, -0.3067, 0.5584, -0.7708, -0.3067, 0.5584, -0.6538, -0.5908, 0.4727, -0.4788, -0.5886, 0.6514, -0.251, -0.5883, 0.7687, -0.2986, -0.3065, 0.9038, -0.5584, -0.3067, 0.7708, -0.5584, -0.3067, 0.7708, -0.4788, -0.5886, 0.6514, -0.251, -0.5883, 0.7687, -0.007851, -0.5886, 0.8084, 1.219e-05, -0.3068, 0.9518, -0.2986, -0.3065, 0.9038, -0.2986, -0.3065, 0.9038, -0.251, -0.5883, 0.7687, -0.007846, -0.5886, 0.8084, 0.2436, -0.5894, 0.7702, 0.2914, -0.3072, 0.9059, -4.981e-06, -0.3068, 0.9518, -6.258e-07, -0.3068, 0.9518, -0.007835, -0.5886, 0.8084, 0.2437, -0.5894, 0.7702, 0.4727, -0.5908, 0.6538, 0.5584, -0.3067, 0.7708, 0.2914, -0.3072, 0.9059, 0.2914, -0.3072, 0.9059, 0.2436, -0.5894, 0.7702, 0.4727, -0.5908, 0.6538, 0.6514, -0.5886, 0.4787, 0.7708, -0.3068, 0.5584, 0.5584, -0.3068, 0.7708, 0.5584, -0.3067, 0.7708, 0.4727, -0.5908, 0.6538, 0.6514, -0.5886, 0.4788, 0.7687, -0.5883, 0.251, 0.9038, -0.3065, 0.2987, 0.7708, -0.3067, 0.5584, 0.7708, -0.3067, 0.5584, 0.6514, -0.5886, 0.4787, 0.7687, -0.5883, 0.251, 0.8084, -0.5886, 0.007852, 0.9518, -0.3068, -1.197e-05, 0.9038, -0.3065, 0.2986, 0.9038, -0.3065, 0.2987, 0.7687, -0.5883, 0.251, 0.8084, -0.5886, 0.007843, 0.559, -0.8109, -0.1732, 0.7702, -0.5894, -0.2436, 0.8084, -0.5886, 0.007843, 0.8084, -0.5886, 0.007827, 0.5886, -0.8084, 0.00784, 0.559, -0.8109, -0.1732, 0.4796, -0.8098, -0.3381, 0.6538, -0.5908, -0.4727, 0.7702, -0.5894, -0.2436, 0.7702, -0.5894, -0.2436, 0.559, -0.8109, -0.1732, 0.4796, -0.8098, -0.3381, 0.3532, -0.8084, -0.4709, 0.4787, -0.5886, -0.6514, 0.6538, -0.5908, -0.4727, 0.6539, -0.5908, -0.4727, 0.4796, -0.8098, -0.3381, 0.3532, -0.8084, -0.4709, 0.1884, -0.8086, -0.5574, 0.251, -0.5883, -0.7687, 0.4788, -0.5886, -0.6514, 0.4788, -0.5886, -0.6514, 0.3532, -0.8084, -0.4709, 0.1884, -0.8086, -0.5574, 0.007848, -0.8084, -0.5886, 0.007849, -0.5886, -0.8084, 0.251, -0.5883, -0.7687, 0.251, -0.5883, -0.7687, 0.1884, -0.8086, -0.5574, 0.007871, -0.8084, -0.5886, -0.1732, -0.8109, -0.559, -0.2436, -0.5894, -0.7702, 0.007846, -0.5886, -0.8084, 0.007853, -0.5886, -0.8084, 0.00784, -0.8084, -0.5886, -0.1732, -0.8109, -0.559, -0.3381, -0.8098, -0.4796, -0.4727, -0.5908, -0.6538, -0.2436, -0.5894, -0.7702, -0.2436, -0.5894, -0.7702, -0.1732, -0.8109, -0.559, -0.3381, -0.8098, -0.4796, -0.4709, -0.8084, -0.3532, -0.6514, -0.5886, -0.4788, -0.4727, -0.5908, -0.6538, -0.4727, -0.5908, -0.6539, -0.3381, -0.8098, -0.4796, -0.4709, -0.8084, -0.3532, -0.5574, -0.8086, -0.1884, -0.7687, -0.5883, -0.251, -0.6514, -0.5886, -0.4787, -0.6514, -0.5886, -0.4788, -0.4709, -0.8084, -0.3532, -0.5574, -0.8086, -0.1884, -0.5886, -0.8084, -0.007847, -0.8084, -0.5886, -0.007841, -0.7687, -0.5883, -0.251, -0.7687, -0.5883, -0.251, -0.5574, -0.8086, -0.1884, -0.5886, -0.8084, -0.007847, -0.559, -0.8109, 0.1732, -0.7702, -0.5894, 0.2436, -0.8084, -0.5886, -0.007873, -0.8084, -0.5886, -0.007864, -0.5886, -0.8084, -0.007841, -0.559, -0.8109, 0.1732, -0.4796, -0.8098, 0.3381, -0.6539, -0.5908, 0.4727, -0.7702, -0.5894, 0.2436, -0.7702, -0.5895, 0.2436, -0.559, -0.8109, 0.1732, -0.4796, -0.8098, 0.3381, -0.3532, -0.8084, 0.4709, -0.4788, -0.5886, 0.6514, -0.6539, -0.5908, 0.4727, -0.6538, -0.5908, 0.4727, -0.4796, -0.8098, 0.338, -0.3532, -0.8084, 0.4709, -0.1884, -0.8086, 0.5574, -0.251, -0.5883, 0.7687, -0.4788, -0.5886, 0.6514, -0.4787, -0.5886, 0.6514, -0.3532, -0.8084, 0.4709, -0.1884, -0.8086, 0.5574, -0.007848, -0.8084, 0.5886, -0.007842, -0.5886, 0.8084, -0.251, -0.5883, 0.7687, -0.251, -0.5883, 0.7687, -0.1884, -0.8086, 0.5574, -0.007848, -0.8084, 0.5886, 0.1732, -0.8109, 0.559, 0.2436, -0.5894, 0.7702, -0.007866, -0.5886, 0.8084, -0.007864, -0.5886, 0.8084, -0.007841, -0.8084, 0.5886, 0.1732, -0.8109, 0.559, 0.338, -0.8098, 0.4796, 0.4726, -0.5908, 0.6538, 0.2436, -0.5894, 0.7702, 0.2436, -0.5894, 0.7702, 0.1732, -0.8109, 0.559, 0.3381, -0.8098, 0.4796, 0.4709, -0.8084, 0.3532, 0.6514, -0.5886, 0.4788, 0.4727, -0.5908, 0.6538, 0.4727, -0.5908, 0.6538, 0.338, -0.8098, 0.4796, 0.4709, -0.8084, 0.3532, 0.5574, -0.8086, 0.1884, 0.7687, -0.5883, 0.251, 0.6514, -0.5886, 0.4787, 0.6514, -0.5886, 0.4787, 0.4709, -0.8084, 0.3532, 0.5574, -0.8086, 0.1884, 0.5886, -0.8084, 0.007872, 0.8084, -0.5886, 0.007843, 0.7687, -0.5883, 0.251, 0.7687, -0.5883, 0.251, 0.5574, -0.8086, 0.1884, 0.5886, -0.8084, 0.007838, 0.2985, -0.9505, -0.08641, 0.559, -0.8109, -0.1732, 0.5886, -0.8084, 0.007855, 0.5886, -0.8084, 0.007854, 0.3068, -0.9518, 0.007885, 0.2985, -0.9505, -0.08642, 0.2518, -0.9522, -0.1731, 0.4796, -0.8098, -0.338, 0.559, -0.8109, -0.1732, 0.559, -0.8109, -0.1732, 0.2985, -0.9505, -0.08641, 0.2518, -0.9522, -0.1731, 0.1887, -0.9513, -0.2437, 0.3532, -0.8084, -0.4709, 0.4796, -0.8098, -0.3381, 0.4796, -0.8098, -0.338, 0.2518, -0.9522, -0.1731, 0.1887, -0.9513, -0.2437, 0.1022, -0.9513, -0.2909, 0.1884, -0.8086, -0.5574, 0.3532, -0.8084, -0.4709, 0.3532, -0.8084, -0.4709, 0.1887, -0.9513, -0.2437, 0.1022, -0.9513, -0.2909, 0.007866, -0.9517, -0.3068, 0.007862, -0.8084, -0.5886, 0.1884, -0.8086, -0.5574, 0.1884, -0.8086, -0.5574, 0.1022, -0.9513, -0.2909, 0.007879, -0.9517, -0.3068, -0.08641, -0.9505, -0.2985, -0.1732, -0.8109, -0.559, 0.007855, -0.8084, -0.5886, 0.007855, -0.8084, -0.5886, 0.007865, -0.9517, -0.3068, -0.08641, -0.9505, -0.2985, -0.1731, -0.9522, -0.2518, -0.3381, -0.8098, -0.4796, -0.1732, -0.8109, -0.559, -0.1732, -0.8109, -0.559, -0.08641, -0.9505, -0.2985, -0.1731, -0.9522, -0.2518, -0.2437, -0.9513, -0.1887, -0.4709, -0.8084, -0.3532, -0.3381, -0.8098, -0.4796, -0.338, -0.8098, -0.4796, -0.1731, -0.9522, -0.2518, -0.2437, -0.9513, -0.1887, -0.2909, -0.9513, -0.1022, -0.5574, -0.8086, -0.1884, -0.4709, -0.8084, -0.3532, -0.4709, -0.8084, -0.3532, -0.2437, -0.9513, -0.1887, -0.2909, -0.9513, -0.1022, -0.3068, -0.9518, -0.007876, -0.5886, -0.8084, -0.007841, -0.5574, -0.8086, -0.1884, -0.5574, -0.8086, -0.1884, -0.2909, -0.9513, -0.1022, -0.3067, -0.9518, -0.007846, -0.2985, -0.9505, 0.08641, -0.559, -0.8109, 0.1732, -0.5886, -0.8084, -0.007851, -0.5886, -0.8084, -0.007858, -0.3068, -0.9517, -0.007863, -0.2985, -0.9505, 0.0864, -0.2518, -0.9522, 0.1731, -0.4796, -0.8098, 0.3381, -0.559, -0.8109, 0.1732, -0.559, -0.8109, 0.1732, -0.2985, -0.9505, 0.08642, -0.2518, -0.9522, 0.1731, -0.1887, -0.9513, 0.2437, -0.3532, -0.8084, 0.4709, -0.4796, -0.8098, 0.3381, -0.4796, -0.8098, 0.3381, -0.2518, -0.9522, 0.1731, -0.1887, -0.9513, 0.2437, -0.1022, -0.9513, 0.2909, -0.1884, -0.8086, 0.5574, -0.3532, -0.8084, 0.4709, -0.3532, -0.8084, 0.4709, -0.1887, -0.9513, 0.2437, -0.1022, -0.9513, 0.2909, -0.007859, -0.9518, 0.3068, -0.007844, -0.8084, 0.5886, -0.1884, -0.8086, 0.5574, -0.1884, -0.8086, 0.5574, -0.1022, -0.9513, 0.2909, -0.007862, -0.9518, 0.3067, 0.0864, -0.9505, 0.2985, 0.1732, -0.8109, 0.559, -0.00785, -0.8084, 0.5886, -0.007852, -0.8084, 0.5886, -0.007859, -0.9518, 0.3068, 0.0864, -0.9505, 0.2985, 0.1731, -0.9522, 0.2518, 0.338, -0.8098, 0.4796, 0.1732, -0.8109, 0.559, 0.1732, -0.8109, 0.559, 0.08641, -0.9505, 0.2985, 0.1731, -0.9522, 0.2518, 0.2437, -0.9513, 0.1887, 0.4709, -0.8084, 0.3532, 0.3381, -0.8098, 0.4796, 0.338, -0.8098, 0.4796, 0.1731, -0.9522, 0.2518, 0.2437, -0.9513, 0.1887, 0.2909, -0.9513, 0.1022, 0.5574, -0.8086, 0.1884, 0.4709, -0.8084, 0.3532, 0.4709, -0.8084, 0.3532, 0.2437, -0.9513, 0.1887, 0.2909, -0.9513, 0.1022, 0.3068, -0.9517, 0.007867, 0.5886, -0.8084, 0.007862, 0.5574, -0.8086, 0.1884, 0.5574, -0.8086, 0.1884, 0.2909, -0.9513, 0.1022, 0.3067, -0.9518, 0.00786, 0.09478, -0.9952, -0.02369, 0.2985, -0.9505, -0.08641, 0.3068, -0.9518, 0.007879, 0.3068, -0.9518, 0.007868, 0.09483, -0.9955, 0.007895, 0.09478, -0.9952, -0.0237, 0.079, -0.9953, -0.0553, 0.2518, -0.9522, -0.1731, 0.2985, -0.9505, -0.08642, 0.2985, -0.9505, -0.0864, 0.09478, -0.9952, -0.0237, 0.079, -0.9953, -0.0553, 0.0632, -0.9955, -0.07111, 0.1887, -0.9513, -0.2437, 0.2518, -0.9522, -0.1731, 0.2518, -0.9522, -0.1731, 0.07899, -0.9953, -0.05529, 0.0632, -0.9955, -0.0711, 0.0316, -0.9957, -0.08692, 0.1022, -0.9513, -0.2909, 0.1887, -0.9513, -0.2437, 0.1887, -0.9513, -0.2437, 0.0632, -0.9955, -0.0711, 0.0316, -0.9957, -0.08692, 0.007901, -0.9955, -0.0948, 0.007877, -0.9518, -0.3068, 0.1022, -0.9513, -0.2909, 0.1022, -0.9513, -0.2909, 0.03161, -0.9957, -0.08695, 0.007899, -0.9955, -0.09479, -0.0237, -0.9952, -0.09477, -0.08641, -0.9505, -0.2985, 0.007854, -0.9518, -0.3068, 0.007866, -0.9518, -0.3068, 0.007896, -0.9955, -0.09482, -0.0237, -0.9952, -0.09477, -0.05529, -0.9953, -0.079, -0.1731, -0.9522, -0.2518, -0.08642, -0.9505, -0.2985, -0.08641, -0.9505, -0.2985, -0.02368, -0.9952, -0.09477, -0.0553, -0.9953, -0.07899, -0.0711, -0.9955, -0.0632, -0.2437, -0.9513, -0.1887, -0.1731, -0.9522, -0.2518, -0.1731, -0.9522, -0.2518, -0.0553, -0.9953, -0.07899, -0.07111, -0.9955, -0.0632, -0.08692, -0.9957, -0.03161, -0.2909, -0.9513, -0.1022, -0.2437, -0.9513, -0.1887, -0.2437, -0.9513, -0.1887, -0.0711, -0.9955, -0.0632, -0.08692, -0.9957, -0.0316, -0.0948, -0.9955, -0.007904, -0.3068, -0.9518, -0.007867, -0.2909, -0.9513, -0.1022, -0.2909, -0.9513, -0.1022, -0.08691, -0.9957, -0.03161, -0.09479, -0.9955, -0.007899, -0.09478, -0.9952, 0.02369, -0.2985, -0.9505, 0.08639, -0.3068, -0.9518, -0.007871, -0.3068, -0.9518, -0.007872, -0.09482, -0.9955, -0.007888, -0.09478, -0.9952, 0.0237, -0.079, -0.9953, 0.05529, -0.2518, -0.9522, 0.1731, -0.2985, -0.9505, 0.0864, -0.2985, -0.9505, 0.08639, -0.09477, -0.9952, 0.02369, -0.07899, -0.9953, 0.05529, -0.0632, -0.9955, 0.07111, -0.1887, -0.9513, 0.2437, -0.2518, -0.9522, 0.1731, -0.2518, -0.9522, 0.1731, -0.07899, -0.9953, 0.05529, -0.0632, -0.9955, 0.07111, -0.0316, -0.9957, 0.08692, -0.1022, -0.9513, 0.2909, -0.1887, -0.9513, 0.2437, -0.1887, -0.9513, 0.2437, -0.06321, -0.9955, 0.07111, -0.03161, -0.9957, 0.08692, -0.007901, -0.9955, 0.09479, -0.007878, -0.9518, 0.3068, -0.1022, -0.9513, 0.2909, -0.1022, -0.9513, 0.2909, -0.03161, -0.9957, 0.08691, -0.007899, -0.9955, 0.09479, 0.0237, -0.9952, 0.09477, 0.08641, -0.9505, 0.2985, -0.00788, -0.9518, 0.3067, -0.007867, -0.9518, 0.3067, -0.007896, -0.9955, 0.09481, 0.0237, -0.9952, 0.09477, 0.0553, -0.9953, 0.079, 0.1731, -0.9522, 0.2518, 0.08642, -0.9505, 0.2985, 0.08641, -0.9505, 0.2985, 0.02368, -0.9952, 0.09477, 0.0553, -0.9953, 0.07899, 0.07111, -0.9955, 0.0632, 0.2437, -0.9513, 0.1887, 0.1731, -0.9522, 0.2518, 0.1731, -0.9522, 0.2518, 0.05529, -0.9953, 0.07899, 0.0711, -0.9955, 0.0632, 0.08693, -0.9957, 0.0316, 0.2909, -0.9513, 0.1022, 0.2437, -0.9513, 0.1887, 0.2437, -0.9513, 0.1887, 0.0711, -0.9955, 0.06321, 0.08692, -0.9957, 0.0316, 0.0948, -0.9955, 0.0079, 0.3068, -0.9518, 0.007878, 0.2909, -0.9513, 0.1022, 0.2909, -0.9513, 0.1022, 0.08692, -0.9957, 0.03161, 0.09481, -0.9955, 0.007897, 0.09483, -0.9955, 0.007897, 0.0, -1.0, 0.0, 0.09477, -0.9952, -0.0237, 0.09477, -0.9952, -0.02369, 0.0, -1.0, 0.0, 0.07902, -0.9953, -0.0553, 0.07901, -0.9953, -0.05531, 0.0, -1.0, 8.036e-07, 0.06322, -0.9955, -0.07112, 0.06322, -0.9955, -0.07112, 0.0, -1.0, -4.018e-07, 0.03161, -0.9957, -0.08692, 0.03161, -0.9957, -0.08692, 0.0, -1.0, 0.0, 0.007898, -0.9955, -0.09483, 0.00791, -0.9955, -0.09483, 0.0, -1.0, 0.0, -0.02369, -0.9952, -0.09477, -0.02369, -0.9952, -0.09477, 0.0, -1.0, 0.0, -0.05531, -0.9953, -0.07901, -0.0553, -0.9953, -0.07902, 0.0, -1.0, 0.0, -0.07112, -0.9955, -0.06322, -0.07109, -0.9955, -0.06318, 0.0, -1.0, 0.0, -0.08692, -0.9957, -0.03161, -0.08692, -0.9957, -0.03161, 0.0, -1.0, 0.0, -0.09483, -0.9955, -0.007912, -0.09483, -0.9955, -0.007897, 0.0, -1.0, 0.0, -0.09477, -0.9952, 0.0237, -0.09477, -0.9952, 0.02369, 0.0, -1.0, 0.0, -0.07902, -0.9953, 0.0553, -0.07901, -0.9953, 0.05531, 0.0, -1.0, 0.0, -0.06322, -0.9955, 0.07112, -0.06322, -0.9955, 0.07112, 0.0, -1.0, 0.0, -0.0316, -0.9957, 0.08692, -0.03161, -0.9957, 0.08692, 0.0, -1.0, 0.0, -0.007897, -0.9955, 0.09483, -0.007911, -0.9955, 0.09483, 0.0, -1.0, 0.0, 0.02369, -0.9952, 0.09477, 0.0237, -0.9952, 0.09477, 0.0, -1.0, 8.037e-07, 0.05531, -0.9953, 0.07901, 0.05531, -0.9953, 0.07901, 0.0, -1.0, -8.036e-07, 0.07112, -0.9955, 0.06322, 0.07109, -0.9955, 0.06318, 0.0, -1.0, 0.0, 0.08692, -0.9957, 0.03161, 0.08692, -0.9957, 0.03161, 0.0, -1.0, 0.0, 0.09483, -0.9955, 0.007911])] * 3)])

# ---- objects
ob_light = bpy.data.objects.new('Light', light_light)
ob_camera = bpy.data.objects.new('Camera', cam_camera)
ob_bighead = bpy.data.objects.new('bighead', me_bighead)

# ---- transforms, parenting, visibility, modifiers, constraints
ob_light.location = (4.076, 1.005, 5.904)
ob_light.rotation_euler = (0.6503, 0.05522, 1.866)
ob_light.lock_rotations_4d = False
ob_light.empty_display_type = 'ARROWS'
ob_light.color = (0.0, 0.0, 0.0, 0.0)
ob_light.lineart.crease_threshold = 0.0
ob_camera.location = (7.359, -6.926, 4.958)
ob_camera.rotation_euler = (1.109, 0.0, 0.8149)
ob_camera.lock_rotations_4d = False
ob_camera.empty_display_type = 'ARROWS'
ob_camera.color = (0.0, 0.0, 0.0, 0.0)
ob_camera.display_type = 'WIRE'
ob_camera.lineart.crease_threshold = 0.0
ob_bighead.location = (0.0, 0.0, 0.0)
ob_bighead.rotation_euler = (1.571, -0.0, 0.0)

# ---- collection membership
col_collection.objects.link(ob_light)
col_collection.objects.link(ob_camera)
col_collection.objects.link(ob_bighead)

# ---- scene / render settings (as saved in the file)
scene.camera = ob_camera
scene.frame_start = 1; scene.frame_end = 250; scene.frame_set(0)
scene.render.engine = 'BLENDER_EEVEE_NEXT'
scene.cycles.sampling_pattern = 'TABULATED_SOBOL'
scene.cycles.use_light_tree = False
scene.view_settings.view_transform = 'Filmic'
bpy.context.view_layer.update()
